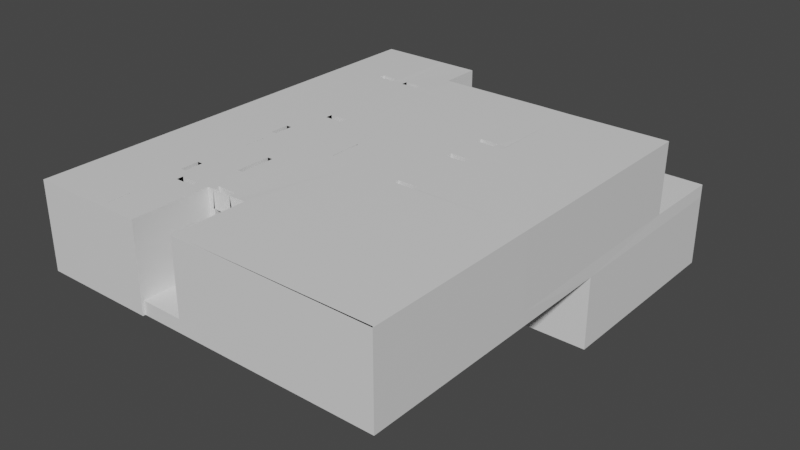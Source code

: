 # Source: tanglewood2.blend  (saved by Blender 3.4.6; exported with 4.5.12 LTS)
import bpy
from mathutils import Matrix  # noqa: F401  (used for matrix-valued properties, if any)

bpy.ops.wm.read_factory_settings(use_empty=True)
scene = bpy.context.scene
scene.name = 'Scene'

# ---- collections
col_collection = bpy.data.collections.new('Collection'); scene.collection.children.link(col_collection)

# ---- materials (node trees are filled in below, after node groups)
mat_cool = bpy.data.materials.new('cool')
mat_cool.alpha_threshold = 0.0
mat_cool.use_transparent_shadow = False
mat_cool.roughness = 0.5
mat_cool.line_color = (0.0, 0.0, 0.0, 1.0)

# ---- node groups
ng_auto_smooth = bpy.data.node_groups.new('Auto Smooth', 'GeometryNodeTree')
_s = ng_auto_smooth.interface.new_socket(name='Geometry', in_out='OUTPUT', socket_type='NodeSocketGeometry')
_s = ng_auto_smooth.interface.new_socket(name='Geometry', in_out='INPUT', socket_type='NodeSocketGeometry')
_s = ng_auto_smooth.interface.new_socket(name='Angle', in_out='INPUT', socket_type='NodeSocketFloat')
_s.subtype = 'ANGLE'
_s.min_value = 0.0
_s.max_value = 3.142
ng_auto_smooth.is_modifier = True
_N = ng_auto_smooth.nodes; _L = ng_auto_smooth.links
n0 = _N.new('NodeGroupOutput'); n0.name = 'Group Output'; n0.location = (480, -100)
n1 = _N.new('NodeGroupInput'); n1.name = 'Group Input'; n1.location = (-420, -300)
n2 = _N.new('NodeGroupInput'); n2.name = 'Group Input.001'; n2.location = (-60, -100)
n3 = _N.new('GeometryNodeSetShadeSmooth'); n3.name = 'Set Shade Smooth'; n3.location = (120, -100)
n3.domain = 'EDGE'
n4 = _N.new('GeometryNodeSetShadeSmooth'); n4.name = 'Set Shade Smooth.001'; n4.location = (300, -100)
n5 = _N.new('GeometryNodeInputMeshEdgeAngle'); n5.name = 'Edge Angle'; n5.location = (-420, -220)
n6 = _N.new('GeometryNodeInputEdgeSmooth'); n6.name = 'Is Edge Smooth'; n6.location = (-60, -160)
n7 = _N.new('GeometryNodeInputShadeSmooth'); n7.name = 'Is Face Smooth'; n7.location = (-240, -340)
n8 = _N.new('FunctionNodeBooleanMath'); n8.name = 'Boolean Math'; n8.location = (-60, -220)
n9 = _N.new('FunctionNodeCompare'); n9.name = 'Compare'; n9.location = (-240, -180)
n9.operation = 'LESS_EQUAL'
_L.new(n5.outputs[0], n9.inputs[0])
_L.new(n4.outputs[0], n0.inputs[0])
_L.new(n1.outputs[1], n9.inputs[1])
_L.new(n9.outputs[0], n8.inputs[0])
_L.new(n7.outputs[0], n8.inputs[1])
_L.new(n2.outputs[0], n3.inputs[0])
_L.new(n6.outputs[0], n3.inputs[1])
_L.new(n3.outputs[0], n4.inputs[0])
_L.new(n8.outputs[0], n3.inputs[2])
n0.is_active_output = True

# ---- material node trees
mat_cool.use_nodes = True; mat_cool.node_tree.nodes.clear()
_N = mat_cool.node_tree.nodes; _L = mat_cool.node_tree.links
n0 = _N.new('ShaderNodeOutputMaterial'); n0.name = 'Material Output'; n0.location = (300, 300)
n1 = _N.new('ShaderNodeBsdfPrincipled'); n1.name = 'Principled BSDF'; n1.location = (10, 300)
n1.distribution = 'GGX'
n1.subsurface_method = 'RANDOM_WALK_SKIN'
n1.inputs[0].default_value = (0.7929, 0.7929, 0.7929, 1.0)
n1.inputs[3].default_value = 1.45
n1.inputs[27].default_value = (0.0, 0.0, 0.0, 1.0)
n1.inputs[28].default_value = 1.0
_L.new(n1.outputs[0], n0.inputs[0])
n0.is_active_output = True

# ---- world
world_world = bpy.data.worlds.new('World'); scene.world = world_world
world_world.use_nodes = True; world_world.node_tree.nodes.clear()
_N = world_world.node_tree.nodes; _L = world_world.node_tree.links
n0 = _N.new('ShaderNodeOutputWorld'); n0.name = 'World Output'; n0.location = (300, 300)
n1 = _N.new('ShaderNodeBackground'); n1.name = 'Background'; n1.location = (10, 300)
n1.inputs[0].default_value = (0.05088, 0.05088, 0.05088, 1.0)
_L.new(n1.outputs[0], n0.inputs[0])
n0.is_active_output = True
world_world.color = (0.05088, 0.05088, 0.05088)
world_world.use_sun_shadow = False
world_world.sun_shadow_jitter_overblur = 0.0

# ---- meshes
me_cube = bpy.data.meshes.new('Cube')
me_cube.from_pydata([(5.143, -5.012, 0.3766), (5.143, -5.012, 0.01712), (-4.626, 7.058, 0.3766), (-4.626, 7.058, 0.01712), (-4.626, -5.08, 0.3766), (-4.626, -5.08, 0.01712), (-4.626, -1.034, 0.01712), (5.143, -0.1394, 0.3766), (-4.626, -1.034, 0.3766), (1.316, 2.656, 0.01712), (0.2502, -0.1394, 0.3766), (1.533, -0.1394, 0.3766), (2.042, -0.1394, 0.3766), (0.2502, 0.008131, 0.3766), (0.3975, 0.008131, 0.3766), (2.319, -0.1208, 0.3766), (2.136, 0.008131, 0.3766), (-4.626, 2.838, 0.3766), (-4.626, 2.838, 0.01712), (0.2502, 1.775, 0.3766), (0.3975, 1.775, 0.3766), (2.319, 1.971, 0.3766), (2.136, 1.775, 0.3766), (-0.5516, 1.004, 0.3766), (0.3975, 1.971, 0.3766), (2.042, 1.971, 0.3766), (5.143, 2.656, 0.01712), (-1.48, 5.94, 0.3645), (2.319, 2.945, 0.3766), (2.319, 2.656, 0.01712), (2.056, 2.952, 0.3766), (2.056, 3.132, 0.3766), (1.533, 0.008131, 0.3766), (1.537, 1.775, 0.3766), (1.316, 1.971, 0.3766), (1.316, 2.952, 0.3766), (1.319, 3.135, 0.3795), (-0.3177, -5.012, 0.3766), (-0.3177, -5.012, 0.01712), (-0.5516, -2.782, 0.3766), (-0.3177, -0.1394, 0.3766), (-0.521, 0.008131, 0.3766), (-1.488, -5.08, 0.3766), (-1.488, -5.08, 0.01712), (-1.488, -0.983, 0.3766), (-1.488, 1.775, 0.3766), (-4.626, 5.118, 0.3766), (-4.626, 5.118, 0.01712), (5.116, 5.941, 0.3766), (-1.643, 5.942, 0.01712), (2.319, 6.286, 0.01712), (1.316, 6.283, 0.01712), (-1.635, 7.058, 0.01712), (-2.079, -5.06, 0.3766), (-1.613, 7.058, 0.3766), (-1.635, -0.983, 0.3766), (-1.635, 1.971, 0.3766), (-1.635, 5.118, 0.3766), (-2.555, -0.2443, 0.3766), (-2.555, 1.775, 0.3766), (-2.555, 1.971, 0.3766), (-2.555, 2.952, 0.3766), (-2.555, 5.118, 0.3766), (-2.575, -0.1394, 0.3766), (-2.703, 0.008131, 0.3766), (-2.703, 0.716, 0.3766), (-2.703, 5.118, 0.3766), (-1.84, 1.775, 0.3766), (-1.84, 1.971, 0.3766), (-3.167, -0.1394, 0.3766), (-1.488, -5.012, 0.01712), (-0.3177, -2.782, 0.3766), (-1.488, -2.782, 0.3766), (-1.642, -1.929, 0.3766), (-2.555, -2.703, 0.3766), (-2.703, -2.782, 0.3766), (-2.555, -2.201, 0.3766), (-0.3177, -2.961, 0.3766), (-1.488, -2.961, 0.3766), (-1.635, -3.14, 0.3766), (-2.334, -3.14, 0.3766), (-4.607, 7.032, 0.3766), (-4.426, -0.1394, 0.3766), (-4.603, 0.008131, 0.3766), (-4.426, 2.952, 0.3766), (-4.605, 5.118, 0.3766), (-4.426, -2.782, 0.3766), (-4.426, -3.14, 0.3766), (-0.3177, -1.461, 0.3766), (-1.495, -1.929, 0.3766), (-2.555, -0.7948, 0.3766), (-2.703, -1.461, 0.3766), (-4.426, -1.461, 0.3766), (1.556, 2.952, 0.3766), (-2.703, 2.838, 0.3766), (-4.603, 2.838, 0.3766), (1.319, 5.933, 0.3755), (-1.635, 4.933, 0.3766), (-2.777, 4.933, 0.3766), (-2.438, 4.933, 0.3766), (-4.426, 4.933, 0.3766), (2.315, 5.944, 0.3664), (-2.438, 5.118, 0.3766), (-2.777, 4.933, 2.377), (-3.316, -0.1394, 0.3766), (-3.276, 4.933, 0.3766), (-3.276, 5.118, 0.3766), (-2.777, 5.112, 2.377), (-2.777, 5.118, 0.3766), (-2.334, 1.775, 0.3766), (-2.334, 1.971, 0.3766), (-1.84, -3.14, 0.3766), (-1.944, 4.933, 0.3766), (-1.944, 5.118, 0.3766), (-2.555, -5.06, 0.3766), (-4.426, -5.06, 0.3766), (-0.5516, -2.961, 0.3766), (-1.635, -2.961, 0.3766), (-2.555, -2.961, 0.3766), (-2.703, -2.961, 0.3766), (-2.334, -2.961, 0.3766), (-3.167, -2.961, 0.3766), (-4.426, -2.961, 0.3766), (-3.316, -2.961, 0.3766), (-2.803, -2.961, 0.3766), (-1.84, -2.961, 0.3766), (-0.3177, -2.703, 0.3766), (-2.703, -2.703, 0.3766), (-0.3177, -2.201, 0.3766), (-2.703, -2.201, 0.3766), (-0.3177, -0.983, 0.3766), (-3.167, -0.983, 0.3766), (-4.426, -0.983, 0.3766), (-3.316, -0.983, 0.3766), (-4.626, 7.058, 2.377), (-1.613, 7.058, 2.377), (5.143, -0.1208, 2.377), (0.2502, -0.1394, 2.377), (1.533, -0.1394, 2.377), (2.042, -0.1394, 2.38), (0.3975, 0.008131, 2.377), (2.319, -0.1208, 2.377), (2.136, 0.008131, 2.377), (5.143, 1.775, 2.377), (0.3975, 1.775, 2.377), (2.319, 1.971, 2.377), (5.143, 1.971, 2.377), (5.143, 2.952, 2.377), (5.143, 3.132, 2.377), (2.319, 2.952, 2.377), (-1.488, 1.775, 2.377), (5.143, 5.941, 2.377), (-1.635, 1.971, 2.377), (-2.555, 1.775, 2.377), (-2.555, 1.971, 2.377), (-2.555, 2.952, 2.377), (-2.703, 0.716, 2.377), (5.143, -5.012, 2.377), (-4.426, 2.952, 2.377), (5.143, 2.838, 2.377), (-2.703, 2.838, 2.377), (-4.603, 2.838, 2.377), (2.318, 5.908, 2.373), (1.324, 5.918, 2.376), (-1.48, 5.918, 2.379), (-1.635, 4.933, 2.377), (-4.426, 4.933, 2.377), (-4.626, 5.118, 2.377), (-1.635, 5.118, 2.377), (-4.605, 5.118, 2.377), (-3.276, 4.933, 2.377), (-3.276, 5.118, 2.377), (-2.334, 1.775, 2.377), (-2.334, 1.971, 2.377), (-1.84, 1.775, 2.377), (-1.84, 1.971, 2.377), (-1.944, 4.933, 2.377), (-1.944, 5.118, 2.377), (0.0136, -0.1394, 0.3766), (0.0136, 0.008131, 0.3766), (0.0136, -2.782, 0.3766), (0.0136, -3.14, 0.3766), (0.0136, -1.461, 0.3766), (0.0136, -2.961, 0.3766), (0.0136, -2.703, 0.3766), (0.0136, -2.201, 0.3766), (0.0136, -0.983, 0.3766), (2.042, 0.008131, 0.3766), (2.042, 1.775, 0.3766), (1.556, 3.132, 0.3766), (1.537, 1.971, 0.3766), (0.2502, 1.004, 0.3766), (-0.5171, 1.004, 0.3766), (-1.488, 1.004, 0.3766), (-2.555, 1.004, 0.3766), (0.0136, 1.004, 0.3766), (0.2502, 0.716, 0.3766), (-0.5516, 0.08266, 0.3766), (-2.555, 0.716, 0.3766), (0.2502, 0.189, 0.3766), (-2.555, 0.189, 0.3766), (-2.703, 0.189, 0.3766), (0.3975, 1.971, 2.377), (1.537, 1.775, 2.377), (1.537, 1.971, 2.377), (-0.521, 0.008131, 2.377), (-0.3177, -2.961, 2.377), (-0.3177, -5.012, 2.377), (0.0136, 0.008131, 2.377), (-0.5516, 1.004, 2.377), (-0.5171, 1.004, 2.377), (0.0136, 1.004, 2.377), (-1.635, -4.063, 0.3766), (-2.555, -4.063, 0.3766), (-1.488, -5.08, 2.377), (-1.635, -2.961, 2.377), (-1.635, -3.14, 2.377), (-1.84, -3.14, 2.377), (-2.079, -5.06, 2.377), (-1.84, -2.961, 2.377), (-1.495, -1.929, 2.377), (-1.642, -1.929, 2.377), (-1.488, -4.063, 2.377), (-1.635, -4.063, 2.377), (-2.555, -4.063, 2.377), (-2.555, -4.297, 0.3766), (-2.555, -4.856, 0.3766), (-4.626, -5.08, 2.377), (-2.555, -2.703, 2.377), (-2.703, -2.782, 2.377), (-2.334, -3.14, 2.377), (-4.426, -2.782, 2.377), (-4.426, -3.14, 2.377), (-2.555, -1.461, 2.377), (-2.703, -1.461, 2.377), (-4.426, -1.461, 2.377), (-2.555, -5.06, 2.377), (-4.426, -5.06, 2.377), (-2.555, -2.961, 2.377), (-2.334, -2.961, 2.377), (-2.703, -2.703, 2.377), (-2.555, -2.201, 2.377), (-2.703, -2.201, 2.377), (-3.167, -0.983, 2.377), (-2.555, -4.297, 2.377), (-2.555, -4.856, 2.377), (-4.426, -0.7948, 0.3766), (-3.316, -0.7948, 0.3766), (-4.426, -0.2443, 0.3766), (-3.316, -0.2443, 0.3766), (-1.488, -2.961, 0.4156), (-0.5516, -2.961, 0.4156), (-0.5516, -2.782, 0.4156), (-1.488, -2.782, 0.4156), (-4.626, -0.983, 2.377), (-1.488, -0.983, 2.377), (-1.635, -0.983, 2.377), (-2.555, -0.2443, 2.377), (-2.575, -0.1394, 2.377), (-2.703, 0.008131, 2.377), (-3.167, -0.1394, 2.377), (-4.603, 0.008131, 2.377), (-1.488, 1.004, 2.377), (-2.555, 1.004, 2.377), (-2.555, 0.716, 2.377), (-2.555, 0.189, 2.377), (-2.703, 0.189, 2.377), (-2.555, -0.7948, 2.377), (2.136, 1.775, 2.377), (2.042, 1.971, 2.377), (2.042, 1.775, 2.377), (1.533, 0.008131, 2.377), (2.056, 3.132, 2.377), (2.056, 2.952, 2.377), (1.316, 2.952, 2.377), (1.556, 2.952, 2.377), (1.316, 3.132, 2.377), (1.556, 3.132, 2.377), (-4.626, 2.838, 2.377), (1.316, 8.276, 0.3766), (5.143, 8.276, 0.3766), (5.143, 8.276, 0.01712), (1.316, 8.276, 0.01712), (5.143, 2.656, -1.983), (2.319, 2.656, -1.983), (1.316, 8.276, -1.983), (5.143, 8.276, -1.983), (2.321, 3.282, 0.3771), (1.319, 3.282, 0.3771), (2.319, 3.282, 0.2271), (1.316, 3.282, 0.2271), (2.319, 3.482, 0.2271), (1.316, 3.482, 0.2271), (2.319, 3.482, 0.07712), (1.316, 3.482, 0.07712), (2.319, 3.682, 0.07712), (1.316, 3.682, 0.07712), (2.319, 3.682, -0.07288), (1.316, 3.682, -0.07288), (2.319, 3.882, -0.07288), (1.316, 3.882, -0.07288), (2.319, 3.882, -0.2229), (1.316, 3.882, -0.2229), (2.319, 4.082, -0.2229), (1.316, 4.082, -0.2229), (2.319, 4.082, -0.3729), (1.316, 4.082, -0.3729), (2.319, 4.282, -0.3729), (1.316, 4.282, -0.3729), (2.319, 4.282, -0.5229), (1.316, 4.282, -0.5229), (2.319, 4.482, -0.5229), (1.316, 4.482, -0.5229), (2.319, 4.482, -0.6729), (1.316, 4.482, -0.6729), (2.319, 4.682, -0.6729), (1.316, 4.682, -0.6729), (2.319, 4.682, -0.8229), (1.316, 4.682, -0.8229), (2.319, 4.882, -0.8229), (1.316, 4.882, -0.8229), (2.319, 4.882, -0.9729), (1.316, 4.882, -0.9729), (2.319, 5.082, -0.9729), (1.316, 5.082, -0.9729), (2.319, 5.082, -1.123), (1.316, 5.082, -1.123), (2.319, 5.282, -1.123), (1.316, 5.282, -1.123), (2.319, 5.282, -1.273), (1.316, 5.282, -1.273), (2.319, 5.482, -1.273), (1.316, 5.482, -1.273), (2.319, 5.482, -1.423), (1.316, 5.482, -1.423), (2.319, 5.682, -1.423), (1.316, 5.682, -1.423), (2.319, 5.682, -1.573), (1.316, 5.682, -1.573), (2.319, 5.882, -1.573), (1.316, 5.882, -1.573), (2.319, 5.885, -1.724), (1.316, 3.283, -1.958), (1.316, 5.882, -1.721), (2.319, 6.085, -1.724), (1.316, 6.082, -1.721), (2.319, 6.085, -1.874), (1.316, 6.082, -1.871), (2.319, 6.285, -1.874), (1.316, 6.282, -1.871), (2.319, 6.285, -1.983), (1.316, 6.282, -1.972), (1.327, 3.943, 2.376), (1.336, 3.132, 2.377), (1.324, 5.94, 2.376), (-1.635, 0.9838, 0.3766), (-2.555, 0.9838, 0.3766), (-1.635, 0.9838, 2.377), (-2.555, 0.9838, 2.377), (-2.079, -4.082, 0.3766), (-2.535, -4.082, 0.3766), (-2.079, -4.082, 2.377), (-2.535, -5.06, 0.3766), (-2.535, -4.856, 0.3766), (-1.488, -5.009, 0.3766), (-2.535, -4.297, 0.3766), (-2.535, -4.856, 2.377), (-2.535, -5.06, 2.377), (-2.535, -4.297, 2.377), (0.2502, -4.971, 0.3766), (0.2502, -4.971, 2.377), (5.116, 5.92, 2.377), (-2.575, -0.7948, 0.3766), (-2.575, -0.983, 0.3766), (-2.575, -0.2443, 0.3766), (-2.575, -0.7948, 2.377), (-2.575, -0.983, 2.377), (-2.575, -0.2443, 2.377), (-1.635, 7.032, 0.3766), (-2.703, 7.032, 0.3766), (-2.555, 7.032, 0.3766), (-2.703, 7.032, 2.377), (-2.555, 7.032, 2.377), (-1.635, 7.032, 2.377), (-4.607, 7.032, 2.377), (-2.703, 5.112, 2.377), (-1.613, 5.941, 0.3766), (-1.613, 5.941, 2.377), (2.5, 2.656, 0.01712), (2.5, 6.285, 0.01712), (2.5, 2.656, -1.983), (2.5, 6.285, -1.983), (2.309, 3.932, 2.373), (2.302, 3.133, 2.371), (2.333, 5.929, 2.373), (1.316, 5.929, 0.01712), (-2.555, 5.118, 2.37), (-2.438, 4.933, 2.37), (-2.438, 5.118, 2.37), (2.042, 0.008131, 2.38), (-0.5516, 0.9404, 0.3766), (-0.5171, 0.9404, 0.3766), (-0.5516, 0.9404, 2.377), (-0.5171, 0.9404, 2.377), (-0.521, 0.08266, 0.3766), (-0.5516, 0.08266, 2.377), (-0.521, 0.08266, 2.377), (5.12, -4.995, 0.3766), (5.12, -0.1394, 0.3766), (5.12, -0.1208, 2.377), (5.12, -4.977, 2.377), (-2.535, -4.082, 2.377), (-0.5516, -2.961, 2.372), (-0.5516, -2.782, 2.372), (-0.7972, -2.961, 0.4156), (-0.7972, -2.782, 0.4156), (-0.7972, -2.961, 2.372), (-0.7972, -2.782, 2.372), (-1.488, -2.961, 2.376), (-1.488, -2.782, 2.376), (-1.317, -2.782, 0.4156), (-1.317, -2.961, 0.4156), (-1.317, -2.782, 2.376), (-1.317, -2.961, 2.376), (-2.777, 4.933, 1.877), (-2.777, 5.112, 1.877), (-3.418, 5.118, 1.877), (-3.418, 4.933, 1.877), (-2.334, 1.971, 1.877), (-2.334, 1.775, 1.877), (-1.839, 5.118, 1.877), (-1.839, 4.933, 1.877), (-1.839, 1.971, 1.877), (-1.839, 1.775, 1.877), (-1.839, -2.961, 1.877), (-1.839, -3.14, 1.877), (-2.703, 0.716, 1.877), (-2.555, 0.716, 1.877), (-2.703, -2.201, 1.877), (-2.555, -2.201, 1.877), (-2.703, 0.189, 1.877), (-2.555, 0.189, 1.877), (2.137, 3.132, 1.877), (2.137, 2.952, 1.877), (1.538, 3.132, 1.877), (1.538, 2.952, 1.877), (1.538, 1.775, 1.877), (1.538, 1.971, 1.877), (-1.494, -1.929, 1.877), (-1.641, -1.929, 1.877), (-2.334, -2.961, 1.877), (-2.334, -3.14, 1.877), (-2.703, -2.703, 1.877), (-2.555, -2.703, 1.877), (-1.487, -0.983, 1.877), (-1.634, -0.983, 1.877), (2.042, 1.971, 1.877), (2.042, 1.775, 1.877), (-2.534, -4.297, 1.877), (-2.555, -4.297, 1.877), (-2.534, -4.856, 1.877), (-2.555, -4.856, 1.877), (-2.574, -0.2443, 1.877), (-2.555, -0.2443, 1.877), (-2.574, -0.7948, 1.877), (-2.555, -0.7948, 1.877), (-2.438, 5.118, 1.87), (-2.438, 4.933, 1.87), (2.042, 0.008131, 1.88), (2.042, -0.1394, 1.88), (-0.5509, 0.9404, 1.877), (-0.5165, 0.9404, 1.877), (-0.5509, 0.08266, 1.877), (-0.5203, 0.08266, 1.877), (1.39, -0.1394, 1.877), (1.39, 0.008131, 1.877), (-2.334, 1.775, 0.3979), (-1.84, 1.775, 0.3979), (-2.334, 1.971, 0.3979), (-1.84, 1.971, 0.3979), (2.136, 2.952, 0.3979), (1.537, 2.952, 0.3979), (-2.438, 5.118, 0.3979), (-2.438, 4.933, 0.3979), (-3.419, 5.118, 0.3979), (-3.419, 4.933, 0.3979), (-1.84, 4.933, 0.3979), (-1.84, 5.118, 0.3979), (-1.84, -2.961, 0.3979), (-1.84, -3.14, 0.3979), (-2.334, -2.961, 0.3979), (-2.703, -2.201, 0.3979), (-2.703, -2.703, 0.3979), (1.516, -0.1394, 0.3979), (2.042, -0.1394, 0.3979), (-2.555, 0.716, 0.3979), (-2.555, 0.189, 0.3979), (-2.703, 0.189, 0.3979), (1.537, 1.971, 0.3979), (1.537, 1.775, 0.3979), (-2.555, -4.297, 0.3979), (-2.555, -4.856, 0.3979), (1.537, 3.132, 0.3979), (-2.555, -2.201, 0.3979), (-2.334, -3.14, 0.3979), (-2.575, -0.7948, 0.3979), (-2.555, -0.7948, 0.3979), (-2.575, -0.2443, 0.3979), (2.136, 3.132, 0.3979), (2.042, 1.971, 0.3979), (2.042, 1.775, 0.3979), (-2.535, -4.297, 0.3979), (-2.535, -4.856, 0.3979), (-2.703, 5.118, 0.3979), (-2.777, 4.933, 0.3979), (2.042, 0.008131, 0.3979), (1.516, 0.008131, 0.3979), (-2.555, -2.703, 0.3979), (-2.703, 0.716, 0.3979), (-2.555, -0.2443, 0.3979), (-0.7141, -2.782, 1.872), (-0.7141, -2.961, 1.872), (-1.353, -2.782, 1.876), (-1.353, -2.961, 1.876), (2.319, 3.135, 0.3766)], [(51, 395), (28, 524)], [(47, 46, 2, 3), (15, 12, 16), (7, 15, 12), (32, 14, 11), (14, 13, 10, 11), (83, 82, 8), (20, 19, 191, 196, 199, 13, 14), (33, 20, 14, 32), (28, 21, 15, 7), (21, 15, 16, 22), (21, 22, 25), (34, 24, 20, 33), (24, 23, 19, 20), (6, 8, 17, 18), (95, 17, 83), (29, 26, 1), (26, 7, 1), (27, 23, 24), (35, 27, 24, 34), (28, 93, 25, 21), (36, 27, 35), (100, 84, 17, 46), (26, 48, 7), (96, 27, 36), (48, 101, 28, 7), (189, 36, 35, 93), (93, 35, 34, 190), (190, 34, 33), (41, 197, 39), (41, 39, 40), (37, 364, 70, 38), (1, 0, 37, 38), (179, 41, 40, 178), (27, 45, 23), (197, 44, 39), (364, 42, 43, 70), (81, 2, 46, 85), (27, 56, 97), (27, 45, 56), (99, 98, 61), (61, 60, 110), (110, 109, 59, 60), (198, 200, 58, 55), (53, 114, 42), (107, 108, 98, 103), (61, 60, 65, 94), (60, 59, 65), (200, 58, 64, 201), (58, 63, 64), (112, 99, 61), (64, 63, 69), (74, 75, 127), (89, 72, 73), (39, 89, 72), (184, 126, 71, 180), (126, 39, 71), (124, 80, 121), (372, 90, 506, 505), (118, 80, 119), (120, 80, 118), (78, 79, 117), (116, 78, 77), (183, 77, 181), (122, 87, 4), (123, 80, 87, 122), (3, 49, 47), (47, 49, 6, 18), (3, 2, 54, 52), (379, 81, 85, 106, 108, 66), (105, 100, 84, 61), (94, 95, 83, 65), (65, 83, 64), (64, 104, 82, 83), (43, 42, 4, 5), (114, 115, 4, 42), (133, 91, 92, 132), (132, 92, 4, 8), (9, 1, 70), (130, 39, 88), (186, 130, 88, 182), (39, 44, 89), (44, 55, 73, 89), (55, 90, 76), (61, 94, 95, 84), (28, 30, 93), (84, 95, 17), (106, 105, 100, 85), (226, 363, 512, 501), (102, 62, 396, 398), (27, 97, 57), (18, 17, 46, 47), (395, 49, 27, 96), (85, 100, 46), (62, 102, 113), (66, 85, 106), (127, 74, 517, 492), (131, 91, 133), (64, 69, 104), (98, 105, 61), (381, 379, 66, 385), (121, 80, 123), (3, 52, 49), (49, 9, 6), (5, 70, 43), (119, 80, 124), (201, 65, 64), (103, 385, 107), (58, 374, 507, 519), (61, 110, 68), (57, 62, 113), (57, 97, 112, 113), (55, 76, 73), (117, 79, 111, 125), (62, 57, 378, 380), (97, 112, 61, 56), (56, 61, 68), (56, 45, 67, 68), (226, 115, 114), (78, 364, 37, 77), (181, 77, 37, 0), (73, 76, 125, 117), (75, 119, 124), (75, 121, 123), (75, 123, 122, 86), (86, 122, 4), (71, 39, 116, 77), (180, 71, 77, 183), (72, 78, 250, 253), (72, 78, 117, 73), (76, 74, 118, 120), (74, 118, 119, 75), (76, 120, 125), (75, 124, 121), (129, 91, 75, 127), (91, 86, 75), (128, 39, 126), (185, 128, 126, 184), (113, 102, 482, 487), (182, 88, 128, 185), (88, 39, 128), (131, 133, 247), (178, 40, 130, 186), (40, 39, 130), (7, 12, 10, 0), (1, 7, 0), (246, 132, 8), (247, 133, 132, 246), (409, 410, 370), (5, 4, 8, 6), (54, 378, 380), (135, 381, 382), (135, 382, 383), (54, 135, 383, 378), (162, 394, 392), (14, 20, 144, 140), (84, 100, 166, 158), (113, 177, 168, 57), (97, 56, 152, 165), (21, 145, 141, 15), (22, 16, 142, 268), (163, 352, 354), (21, 25, 269, 145), (84, 158, 155, 61), (27, 387, 164), (112, 176, 177, 113), (48, 371, 162, 101), (387, 27, 386), (32, 14, 140, 271), (112, 97, 165, 176), (33, 203, 144, 20), (148, 151, 371, 136), (94, 65, 156, 160), (85, 46, 167, 169), (27, 164, 150), (67, 174, 175, 68), (109, 110, 173, 172), (35, 274, 276, 36), (12, 15, 141, 139), (27, 150, 45), (94, 160, 161, 95), (105, 170, 166, 100), (134, 167, 169), (67, 45, 150, 174), (106, 85, 169, 171), (68, 175, 152, 56), (59, 109, 172, 153), (10, 11, 138, 137), (60, 154, 173, 110), (61, 155, 154, 60), (149, 162, 392, 393), (105, 106, 171, 170), (168, 387, 135), (147, 148, 136), (36, 276, 353), (137, 370, 369, 10), (10, 178, 186), (10, 182, 185), (10, 185, 184), (10, 180, 183), (70, 1, 38), (10, 181, 0), (10, 186, 182), (10, 183, 181), (10, 184, 180), (199, 179, 13), (13, 179, 178, 10), (12, 11, 10), (190, 33, 499, 498), (272, 393, 524, 31), (9, 29, 1), (99, 112, 486, 483), (188, 33, 32, 187), (12, 187, 515, 494), (93, 190, 25), (25, 190, 498, 509), (110, 109, 476, 478), (25, 22, 188), (22, 188, 187, 16), (16, 187, 399, 142), (19, 23, 195, 191), (45, 67, 193), (67, 109, 193), (370, 138, 139, 409), (137, 138, 370), (59, 194, 65), (109, 59, 194, 193), (23, 45, 193), (23, 192, 195), (83, 17, 8), (191, 195, 179, 196), (138, 271, 475, 474), (268, 142, 399, 271), (195, 192, 41, 179), (196, 179, 199), (270, 268, 271, 203), (203, 271, 140, 144), (76, 129, 491, 503), (34, 24, 202, 204), (179, 41, 205, 208), (33, 190, 204, 203), (77, 206, 412, 116), (195, 179, 208, 211), (192, 195, 211, 210), (0, 157, 207, 37), (23, 192, 401, 400), (41, 39, 197, 404), (39, 116, 412), (77, 37, 207, 206), (34, 204, 190), (5, 6, 9), (91, 92, 86), (92, 86, 4), (9, 70, 5), (87, 115, 4), (78, 212, 79), (80, 213, 212), (111, 80, 212), (80, 87, 115, 213), (79, 111, 212), (79, 212, 223, 216), (117, 125, 219, 215), (213, 212, 359), (89, 73, 221, 220), (72, 89, 220, 418), (42, 78, 222, 214), (73, 215, 221), (72, 418, 78), (111, 217, 219, 125), (117, 215, 73), (78, 418, 222), (111, 79, 216, 217), (213, 115, 225), (225, 115, 226), (192, 23, 197, 41), (23, 193, 44, 197), (193, 44, 55), (193, 194, 198), (194, 198, 65), (193, 198, 55), (265, 266, 440, 441), (145, 269, 273, 149), (86, 231, 229, 75), (91, 129, 242, 234), (214, 218, 236), (87, 80, 230, 232), (80, 120, 239, 230), (115, 87, 232, 237), (376, 373, 131, 243), (76, 241, 242, 129), (360, 365, 359), (120, 118, 238, 239), (74, 127, 240, 228), (225, 213, 365), (127, 75, 229, 240), (92, 235, 231, 86), (76, 90, 233, 241), (74, 228, 238, 118), (42, 214, 227, 4), (92, 91, 234, 235), (273, 269, 204, 275), (249, 247, 246, 248), (248, 246, 8), (55, 58, 90), (98, 66, 513, 514), (156, 264, 437, 436), (131, 247, 249), (69, 131, 249, 104), (274, 275, 204, 202), (63, 69, 131), (82, 248, 8), (104, 249, 248, 82), (163, 276, 164), (194, 263, 264, 198), (83, 8, 254, 261), (201, 64, 259, 266), (95, 161, 278, 17), (90, 373, 372), (83, 261, 259, 64), (257, 258, 377), (65, 198, 264, 156), (131, 69, 260, 243), (200, 201, 266, 265), (262, 263, 358, 357), (69, 63, 258, 260), (44, 255, 256, 55), (200, 265, 257, 58), (194, 193, 355, 356), (193, 262, 255, 44), (63, 58, 257, 258), (202, 24, 23, 209), (188, 22, 268, 270), (188, 270, 269, 25), (11, 32, 271, 138), (149, 272, 273), (35, 93, 275, 274), (31, 30, 273, 272), (272, 149, 393), (93, 189, 277, 275), (36, 276, 277, 189), (30, 28, 149, 273), (46, 17, 278, 167), (8, 4, 227, 254), (275, 277, 276, 274), (204, 202, 144, 203), (210, 144, 202, 209), (211, 144, 210), (208, 144, 211), (144, 208, 140), (138, 271, 140), (138, 140, 208, 137), (412, 137, 208), (137, 412, 206), (206, 207, 137), (214, 223, 218), (222, 223, 214), (222, 418, 216, 223), (216, 215, 219, 217), (418, 215, 216), (418, 220, 221, 215), (230, 239, 238), (231, 232, 238), (229, 238, 228, 240), (231, 238, 229), (230, 238, 232), (235, 227, 232, 231), (232, 227, 237), (257, 265, 258), (266, 259, 258, 265), (258, 259, 260), (259, 261, 260), (260, 261, 254, 243), (254, 235, 234, 243), (254, 227, 235), (234, 233, 376, 243), (241, 233, 234, 242), (153, 263, 194, 59), (264, 263, 156), (156, 263, 153), (172, 173, 154, 153), (156, 153, 154), (154, 155, 160, 156), (155, 158, 161, 160), (278, 161, 158), (166, 167, 278, 158), (167, 166, 169), (170, 171, 169, 166), (165, 168, 177, 176), (164, 168, 165), (150, 164, 165, 152), (150, 152, 175, 174), (268, 269, 270), (145, 269, 268), (141, 145, 268, 142), (141, 142, 139), (142, 16, 12, 139), (262, 256, 255), (282, 279, 280, 281), (26, 50, 282, 281), (51, 96, 279, 282), (101, 48, 280, 279), (96, 101, 279), (50, 51, 282), (48, 26, 281, 280), (276, 274, 150, 164), (150, 274, 202), (78, 116, 251, 250), (39, 72, 253, 252), (29, 26, 283, 284), (282, 51, 285), (281, 282, 285, 286), (281, 286, 283, 26), (31, 287, 288, 189), (31, 524, 287), (189, 288, 36), (287, 289, 290, 288), (288, 290, 36), (28, 289, 287), (289, 291, 292, 290), (292, 291, 293, 294), (252, 253, 250, 251), (293, 295, 296, 294), (295, 297, 298, 296), (297, 299, 300, 298), (299, 301, 302, 300), (301, 303, 304, 302), (303, 305, 306, 304), (305, 307, 308, 306), (307, 309, 310, 308), (309, 311, 312, 310), (311, 313, 314, 312), (313, 315, 316, 314), (315, 317, 318, 316), (317, 319, 320, 318), (319, 321, 322, 320), (321, 323, 324, 322), (323, 325, 326, 324), (325, 327, 328, 326), (327, 329, 330, 328), (329, 331, 332, 330), (331, 333, 334, 332), (333, 335, 336, 334), (335, 337, 338, 336), (337, 339, 340, 338), (285, 51, 9, 342), (116, 39, 252, 251), (26, 29, 50), (50, 29, 28, 101), (101, 96, 51, 50), (51, 96, 36, 9), (340, 339, 341, 343), (341, 344, 345, 343), (344, 346, 347, 345), (346, 348, 349, 347), (285, 351, 350), (348, 350, 351, 349), (286, 285, 350, 284, 283), (96, 354, 352), (36, 96, 352, 353), (276, 353, 352, 163), (356, 355, 357, 358), (263, 194, 356, 358), (361, 224, 411), (361, 411, 360, 359), (223, 224, 361), (212, 223, 361, 359), (368, 365, 360, 411), (53, 362, 367, 218), (53, 359, 365, 363), (114, 115, 237, 236), (227, 236, 237), (227, 214, 236), (362, 363, 366, 367), (368, 411, 224), (244, 225, 365, 368), (245, 236, 367, 366), (226, 245, 366, 363), (224, 244, 368), (114, 226, 363, 362), (410, 370, 157), (0, 157, 370, 369), (48, 371, 151), (48, 7, 136, 371), (159, 147, 136), (143, 146, 136), (146, 159, 136), (15, 141, 136, 7), (139, 12, 7, 136), (136, 7, 408, 409), (137, 207, 370), (245, 226, 114, 236), (225, 244, 224, 213), (223, 212, 213, 224), (374, 377, 258, 63), (373, 376, 375, 372), (58, 257, 377, 374), (267, 90, 372, 375), (58, 374, 63), (233, 267, 375, 376), (90, 233, 376, 373), (90, 267, 233), (193, 194, 263, 262), (384, 169, 85, 81), (46, 2, 85), (379, 380, 382, 381), (378, 383, 382, 380), (379, 381, 384, 81), (81, 384, 134, 2), (54, 380, 379), (134, 169, 384), (81, 54, 379), (135, 134, 384, 381), (54, 135, 387, 386), (57, 168, 387, 386), (54, 386, 57), (46, 167, 134, 2), (135, 54, 2, 134), (168, 383, 378, 57), (95, 161, 261, 83), (278, 254, 261, 161), (278, 17, 8, 254), (101, 394, 162), (390, 391, 389, 388), (350, 50, 389, 391), (209, 150, 202), (50, 29, 388, 389), (284, 29, 50, 350), (101, 28, 393, 392), (101, 392, 394), (28, 149, 393), (394, 149, 28, 101), (96, 36, 276, 354), (151, 136, 7, 48), (96, 27, 387, 354), (387, 164, 163, 354), (49, 395, 9), (164, 27, 96, 163), (394, 101, 96, 354), (385, 103, 396), (383, 168, 135), (396, 62, 380, 382), (66, 98, 108), (385, 396, 382, 381), (398, 396, 103, 397), (385, 66, 108, 107), (98, 99, 397, 103), (99, 102, 398, 397), (394, 151, 48, 101), (101, 392, 352, 96), (142, 399, 139), (187, 12, 139, 399), (400, 401, 403, 402), (192, 210, 403, 401), (209, 23, 400, 402), (210, 209, 402, 403), (197, 405, 406, 404), (205, 41, 404, 406), (412, 205, 406, 405), (39, 412, 405, 197), (394, 354, 352, 392), (136, 141, 139), (136, 141, 145), (136, 145, 149), (136, 149, 162, 394, 151, 371), (205, 412, 208), (256, 357, 355, 55), (256, 262, 357), (392, 393, 272), (392, 272, 352), (277, 353, 352), (352, 272, 277), (407, 410, 409, 408), (0, 157, 410, 407), (7, 0, 407, 408), (157, 136, 409, 410), (136, 157, 0, 7), (410, 407, 369, 370), (374, 63, 131), (373, 372, 374, 131), (164, 387, 168), (27, 49, 386), (54, 386, 49, 52), (218, 361, 359, 53), (361, 218, 223), (90, 58, 519, 506), (362, 53, 363), (370, 207, 157, 410), (417, 416, 521, 520), (405, 220, 255), (402, 405, 255, 262), (406, 211, 208, 205), (210, 211, 406, 403), (267, 375, 464, 465), (402, 262, 150, 209), (263, 174, 150, 262), (153, 172, 174, 263), (377, 257, 463, 462), (155, 175, 173, 154), (155, 176, 165, 152, 175), (264, 265, 441, 437), (166, 170, 103, 155), (155, 158, 166), (266, 156, 436, 440), (384, 381, 171, 169), (381, 385, 107, 171), (155, 103, 397, 176), (382, 383, 398, 396), (177, 398, 383, 168), (261, 161, 160), (266, 259, 261, 160, 156), (230, 239, 450, 451), (264, 358, 357, 256), (265, 264, 256), (256, 257, 265), (258, 377, 243, 260), (375, 376, 243, 377), (204, 269, 456, 447), (267, 257, 256, 233), (366, 245, 461, 460), (233, 256, 221, 241), (221, 215, 219, 241), (241, 239, 238, 228), (241, 219, 239), (402, 403, 471, 470), (240, 229, 231, 242), (234, 242, 231, 235), (398, 177, 430, 466), (217, 216, 223, 230), (232, 230, 223, 224), (224, 244, 237, 232), (245, 236, 237, 244), (368, 366, 460, 458), (366, 368, 411, 361), (361, 218, 367, 366), (252, 415, 417, 413), (414, 416, 417, 415), (413, 417, 416, 412), (251, 252, 415, 414), (412, 416, 414, 251), (418, 250, 421, 423), (421, 420, 422, 423), (250, 253, 420, 421), (253, 419, 422, 420), (419, 418, 423, 422), (475, 468, 469, 474), (446, 447, 456, 457), (444, 442, 443, 445), (472, 470, 471, 473), (432, 433, 429, 428), (466, 430, 431, 467), (427, 426, 425, 424), (436, 437, 441, 440), (462, 463, 465, 464), (448, 449, 455, 454), (438, 439, 453, 452), (434, 435, 451, 450), (460, 461, 459, 458), (273, 275, 445, 443), (406, 405, 472, 473), (255, 220, 448, 454), (375, 377, 462, 464), (203, 204, 447, 446), (257, 267, 465, 463), (405, 402, 470, 472), (256, 255, 454, 455), (277, 272, 442, 444), (397, 398, 466, 467), (272, 273, 443, 442), (221, 256, 455, 449), (403, 406, 473, 471), (219, 217, 435, 434), (271, 399, 468, 475), (170, 171, 426, 427), (275, 277, 444, 445), (241, 228, 453, 439), (174, 172, 429, 433), (139, 138, 474, 469), (173, 175, 432, 428), (242, 241, 439, 438), (239, 219, 434, 450), (399, 139, 469, 468), (172, 173, 428, 429), (240, 242, 438, 452), (177, 176, 431, 430), (107, 103, 424, 425), (175, 174, 433, 432), (217, 230, 451, 435), (176, 397, 467, 431), (228, 240, 452, 453), (103, 170, 427, 424), (270, 203, 446, 457), (171, 107, 425, 426), (220, 221, 449, 448), (245, 244, 459, 461), (269, 270, 457, 456), (244, 368, 458, 459), (488, 490, 504, 489), (487, 482, 483, 486), (513, 484, 485, 514), (479, 478, 476, 477), (503, 491, 492, 517), (515, 493, 494), (515, 516, 493), (509, 498, 499, 510), (508, 502, 481), (508, 481, 480), (495, 518, 497, 496), (519, 507, 505, 506), (511, 500, 501, 512), (120, 80, 504, 490), (112, 113, 487, 486), (105, 98, 514, 485), (111, 125, 488, 489), (188, 25, 509, 510), (363, 365, 511, 512), (125, 120, 490, 488), (198, 65, 518, 495), (30, 31, 508, 480), (106, 105, 485, 484), (109, 67, 477, 476), (31, 189, 502, 508), (93, 30, 480, 481), (65, 201, 497, 518), (187, 32, 516, 515), (200, 198, 495, 496), (68, 110, 478, 479), (74, 76, 503, 517), (32, 11, 493, 516), (129, 127, 492, 491), (67, 68, 479, 477), (374, 372, 505, 507), (33, 188, 510, 499), (225, 226, 501, 500), (201, 200, 496, 497), (11, 12, 494, 493), (80, 111, 489, 504), (189, 93, 481, 502), (66, 106, 484, 513), (102, 99, 483, 482), (365, 225, 500, 511), (520, 521, 523, 522), (423, 422, 522, 523), (422, 417, 520, 522), (416, 423, 523, 521), (220, 417, 422, 419), (220, 405, 413, 417)])
_uv = me_cube.uv_layers.new(name='UVMap')
_uv.uv.foreach_set('vector', [0.1648, 0.7713, 0.1647, 0.7713, 0.1646, 0.771, 0.1647, 0.771, 0.7334, 0.5669, 0.7303, 0.5632, 0.7334, 0.5632, 0.04416, 0.7325, 0.08397, 0.7718, 0.08192, 0.7738, 0.05437, 0.9723, 0.1469, 0.8355, 0.07685, 0.9872, 0.1469, 0.8355, 0.1562, 0.83, 0.1653, 0.835, 0.1626, 0.8474, 0.7351, 0.5136, 0.7351, 0.5106, 0.7392, 0.5136, 0.1307, 0.7786, 0.1351, 0.7798, 0.1403, 0.7994, 0.1431, 0.8077, 0.1506, 0.824, 0.1562, 0.83, 0.1469, 0.8355, 0.1214, 0.7621, 0.1318, 0.7745, 0.108, 0.7945, 0.0976, 0.7821, 0.0, 0.0, 0.0, 0.0, 0.0, 0.0, 0.0, 0.0, 0.7694, 0.5669, 0.7334, 0.5669, 0.7334, 0.5632, 0.7694, 0.5632, 0.7694, 0.5669, 0.7694, 0.5632, 0.7734, 0.5632, 0.1081, 0.7574, 0.134, 0.7731, 0.1307, 0.7786, 0.1048, 0.763, 0.134, 0.7731, 0.137, 0.7752, 0.1351, 0.7798, 0.1307, 0.7786, 0.1677, 0.7784, 0.167, 0.7787, 0.1664, 0.7776, 0.167, 0.7772, 0.1656, 0.7792, 0.1658, 0.7799, 0.1656, 0.78, 0.1811, 0.7695, 0.188, 0.77, 0.1811, 0.7713, 0.1881, 0.7696, 0.1888, 0.7717, 0.1879, 0.7716, 0.1458, 0.7662, 0.137, 0.7752, 0.134, 0.7731, 0.1396, 0.7524, 0.1451, 0.765, 0.134, 0.7731, 0.1255, 0.7601, 0.1233, 0.7315, 0.1257, 0.7334, 0.1138, 0.747, 0.1112, 0.7441, 0.1454, 0.7539, 0.1459, 0.764, 0.1426, 0.7529, 0.7585, 0.2416, 0.7449, 0.2758, 0.7411, 0.2742, 0.7547, 0.2401, 0.1884, 0.767, 0.1888, 0.767, 0.1887, 0.7691, 0.1601, 0.7531, 0.1473, 0.7627, 0.1454, 0.7539, 0.1134, 0.6638, 0.1523, 0.7041, 0.1266, 0.7289, 0.08769, 0.6886, 0.5131, 0.2557, 0.513, 0.2513, 0.5168, 0.2512, 0.5168, 0.2557, 0.1384, 0.7464, 0.1396, 0.7524, 0.1255, 0.7601, 0.1223, 0.7569, 0.1019, 0.7537, 0.1081, 0.7574, 0.09856, 0.7592, 0.1579, 0.7923, 0.1585, 0.7909, 0.1597, 0.7912, 0.1727, 0.7976, 0.1799, 0.7989, 0.1756, 0.8094, 0.1743, 0.7863, 0.0, 0.0, 0.1733, 0.7847, 0.1747, 0.7855, 0.1758, 0.7861, 0.1755, 0.7869, 0.1748, 0.7866, 0.1751, 0.7858, 0.163, 0.8217, 0.1727, 0.7976, 0.1756, 0.8094, 0.1696, 0.8243, 0.1563, 0.7736, 0.1557, 0.7783, 0.149, 0.7783, 0.1585, 0.7909, 0.1617, 0.7869, 0.1597, 0.7912, 0.0, 0.0, 0.1714, 0.7835, 0.1716, 0.7834, 0.1733, 0.7847, 0.1647, 0.7709, 0.1647, 0.7709, 0.1647, 0.7713, 0.1646, 0.7713, 0.7653, 0.0577, 0.7622, 0.05771, 0.7622, 0.02094, 0.7653, 0.06371, 0.7653, 0.08141, 0.7623, 0.06372, 0.1631, 0.7702, 0.1631, 0.7704, 0.1599, 0.7739, 0.16, 0.7749, 0.1601, 0.7775, 0.1594, 0.7776, 0.7757, 0.3136, 0.7743, 0.3173, 0.7701, 0.3157, 0.7715, 0.3119, 0.1631, 0.7843, 0.1636, 0.7839, 0.1639, 0.7843, 0.1635, 0.7847, 0.1703, 0.7844, 0.1702, 0.7844, 0.1703, 0.7844, 0.0, 0.0, 0.1634, 0.7707, 0.1632, 0.7706, 0.1635, 0.7702, 0.7781, 0.2955, 0.7715, 0.3119, 0.7687, 0.3108, 0.7753, 0.2944, 0.7715, 0.3119, 0.7701, 0.3157, 0.7687, 0.3108, 0.697, 0.5173, 0.697, 0.5136, 0.7, 0.5136, 0.7, 0.5173, 0.697, 0.5106, 0.7, 0.5106, 0.7, 0.5136, 0.1623, 0.7691, 0.1626, 0.7696, 0.1579, 0.7731, 0.702, 0.5136, 0.702, 0.5106, 0.7095, 0.5106, 0.697, 0.4567, 0.7, 0.4567, 0.7, 0.4583, 0.4371, 0.7364, 0.4371, 0.7348, 0.4401, 0.7364, 0.1703, 0.7903, 0.1693, 0.7879, 0.1695, 0.7879, 0.2849, 0.8711, 0.291, 0.8562, 0.2945, 0.8577, 0.2885, 0.8726, 0.291, 0.8562, 0.2988, 0.8472, 0.2945, 0.8577, 0.702, 0.453, 0.7095, 0.4494, 0.7095, 0.453, 0.7609, 0.1696, 0.7575, 0.1695, 0.7575, 0.1695, 0.7609, 0.1696, 0.697, 0.453, 0.7, 0.4494, 0.7, 0.453, 0.6924, 0.453, 0.697, 0.4494, 0.697, 0.453, 0.4371, 0.7274, 0.4401, 0.7274, 0.4401, 0.7311, 0.171, 0.7897, 0.1701, 0.7876, 0.1714, 0.7893, 0.2965, 0.8758, 0.3106, 0.8642, 0.3046, 0.8791, 0.7351, 0.453, 0.7351, 0.4494, 0.7392, 0.453, 0.7125, 0.453, 0.7125, 0.4494, 0.7351, 0.4494, 0.7351, 0.453, 0.1647, 0.7709, 0.1649, 0.7712, 0.1648, 0.7713, 0.165, 0.772, 0.1651, 0.772, 0.166, 0.7746, 0.1656, 0.7748, 0.1647, 0.7709, 0.4364, 0.7485, 0.1644, 0.7694, 0.1647, 0.7705, 0.7128, 0.6279, 0.716, 0.6513, 0.1646, 0.7713, 0.779, 0.2457, 0.1634, 0.7707, 0.1634, 0.7707, 0.1635, 0.7716, 0.1647, 0.7721, 0.1644, 0.7752, 0.1622, 0.7747, 0.1647, 0.7789, 0.1656, 0.7792, 0.1656, 0.78, 0.1642, 0.7799, 0.165, 0.7829, 0.1663, 0.7822, 0.1652, 0.7832, 0.7125, 0.5136, 0.7125, 0.5106, 0.7351, 0.5106, 0.7351, 0.5136, 0.1716, 0.7834, 0.1714, 0.7835, 0.1714, 0.7831, 0.1715, 0.7831, 0.1699, 0.7844, 0.1696, 0.7843, 0.1696, 0.7843, 0.1699, 0.7843, 0.7125, 0.4934, 0.7125, 0.4836, 0.7351, 0.4836, 0.7351, 0.4934, 0.7351, 0.4934, 0.7351, 0.4836, 0.7392, 0.4836, 0.7392, 0.4934, 0.1772, 0.7784, 0.1791, 0.7783, 0.1791, 0.7793, 0.2136, 0.8248, 0.2393, 0.823, 0.2351, 0.8336, 0.2075, 0.8397, 0.2136, 0.8248, 0.2351, 0.8336, 0.229, 0.8485, 0.1644, 0.7917, 0.1648, 0.7882, 0.1662, 0.7884, 0.1648, 0.7882, 0.1649, 0.7878, 0.1662, 0.788, 0.1662, 0.7884, 0.1655, 0.786, 0.1666, 0.7859, 0.1665, 0.7863, 0.7645, 0.2876, 0.7637, 0.2897, 0.7426, 0.2813, 0.7435, 0.2792, 0.125, 0.7302, 0.126, 0.7305, 0.1257, 0.7334, 0.7435, 0.2792, 0.7426, 0.2813, 0.7397, 0.2777, 0.779, 0.2457, 0.7776, 0.2492, 0.7585, 0.2416, 0.7599, 0.2381, 0.458, 0.7216, 0.4584, 0.722, 0.4584, 0.722, 0.458, 0.7216, 0.1633, 0.7699, 0.1634, 0.7698, 0.1635, 0.7702, 0.1635, 0.7702, 0.7652, 0.02093, 0.7622, 0.02094, 0.7622, 0.01717, 0.1656, 0.7748, 0.1649, 0.7751, 0.1646, 0.7721, 0.165, 0.772, 0.0, 0.0, 0.0, 0.0, 0.0, 0.0, 0.0, 0.0, 0.7599, 0.2381, 0.7585, 0.2416, 0.7561, 0.2366, 0.164, 0.7691, 0.1629, 0.7694, 0.1627, 0.7689, 0.164, 0.7709, 0.1646, 0.7719, 0.1637, 0.7715, 0.7, 0.4583, 0.697, 0.4567, 0.697, 0.4567, 0.7, 0.4583, 0.7095, 0.4934, 0.7125, 0.4836, 0.7125, 0.4934, 0.7095, 0.5136, 0.7095, 0.5106, 0.7125, 0.5106, 0.1634, 0.7714, 0.1635, 0.7716, 0.1618, 0.7746, 0.7545, 0.6269, 0.7128, 0.6279, 0.0, 0.0, 0.0, 0.0, 0.7095, 0.453, 0.7125, 0.4494, 0.7125, 0.453, 0.1647, 0.7709, 0.1647, 0.7705, 0.1649, 0.7712, 0.1663, 0.7713, 0.1677, 0.7738, 0.166, 0.7746, 0.1714, 0.7831, 0.1717, 0.7834, 0.1716, 0.7834, 0.7, 0.453, 0.702, 0.4494, 0.702, 0.453, 0.1639, 0.7837, 0.1641, 0.7835, 0.1642, 0.784, 0.0, 0.0, 0.0, 0.0, 0.0, 0.0, 0.7607, 0.4098, 0.7604, 0.4102, 0.7604, 0.4102, 0.7607, 0.4098, 0.1593, 0.7747, 0.1594, 0.7776, 0.1584, 0.7777, 0.1644, 0.7685, 0.1642, 0.7688, 0.1627, 0.7689, 0.7622, 0.01717, 0.7622, 0.02094, 0.758, 0.02095, 0.758, 0.01717, 0.1651, 0.7872, 0.1663, 0.7874, 0.1662, 0.788, 0.4401, 0.7311, 0.4401, 0.7274, 0.4443, 0.7274, 0.4443, 0.7311, 0.0, 0.0, 0.0, 0.0, 0.0, 0.0, 0.0, 0.0, 0.1621, 0.7686, 0.1623, 0.7691, 0.1579, 0.7731, 0.1571, 0.7728, 0.1568, 0.7739, 0.1576, 0.7742, 0.1574, 0.7779, 0.7623, 0.08142, 0.7623, 0.08543, 0.7581, 0.08544, 0.7581, 0.08143, 0.1699, 0.7844, 0.1696, 0.7843, 0.1699, 0.7844, 0.1716, 0.7865, 0.0, 0.0, 0.1743, 0.7863, 0.1729, 0.7879, 0.3046, 0.8791, 0.3106, 0.8642, 0.3949, 0.8984, 0.3888, 0.9133, 0.1693, 0.7876, 0.1692, 0.7872, 0.1695, 0.787, 0.1697, 0.7874, 0.7, 0.4567, 0.7, 0.453, 0.702, 0.453, 0.7095, 0.4567, 0.7095, 0.453, 0.7125, 0.453, 0.7125, 0.4567, 0.7125, 0.453, 0.7351, 0.453, 0.7351, 0.4567, 0.7351, 0.4567, 0.7351, 0.453, 0.7392, 0.4567, 0.2945, 0.8577, 0.2988, 0.8472, 0.3068, 0.8504, 0.3026, 0.8609, 0.2885, 0.8726, 0.2945, 0.8577, 0.3026, 0.8609, 0.2965, 0.8758, 0.4371, 0.7348, 0.4371, 0.7311, 0.4371, 0.7311, 0.4371, 0.7348, 0.4371, 0.7348, 0.4371, 0.7311, 0.4401, 0.7311, 0.4401, 0.7348, 0.1689, 0.7863, 0.1688, 0.7859, 0.1691, 0.7859, 0.1692, 0.7862, 0.697, 0.4567, 0.697, 0.453, 0.7, 0.453, 0.7, 0.4567, 0.169, 0.7867, 0.1694, 0.7866, 0.1695, 0.787, 0.702, 0.4567, 0.702, 0.453, 0.7095, 0.453, 0.1679, 0.7858, 0.1679, 0.7856, 0.1686, 0.7856, 0.1687, 0.7857, 0.168, 0.7849, 0.1687, 0.7839, 0.1686, 0.785, 0.2684, 0.8471, 0.2952, 0.8457, 0.291, 0.8562, 0.2623, 0.862, 0.2684, 0.8471, 0.291, 0.8562, 0.2849, 0.8711, 0.1627, 0.7689, 0.1629, 0.7694, 0.1629, 0.7694, 0.1627, 0.7689, 0.229, 0.8485, 0.2351, 0.8336, 0.2684, 0.8471, 0.2623, 0.862, 0.2351, 0.8336, 0.2727, 0.8366, 0.2684, 0.8471, 0.7095, 0.4934, 0.7125, 0.4934, 0.7125, 0.4972, 0.1696, 0.8243, 0.1756, 0.8094, 0.2136, 0.8248, 0.2075, 0.8397, 0.1756, 0.8094, 0.2179, 0.8143, 0.2136, 0.8248, 0.06203, 0.7356, 0.0865, 0.7713, 0.07584, 0.7785, 0.05136, 0.7429, 0.1876, 0.7766, 0.1884, 0.7767, 0.1882, 0.7787, 0.7351, 0.4972, 0.7351, 0.4934, 0.7392, 0.4972, 0.7125, 0.4972, 0.7125, 0.4934, 0.7351, 0.4934, 0.7351, 0.4972, 0.0, 0.0, 0.0, 0.0, 0.0, 0.0, 0.17, 0.7811, 0.1697, 0.7814, 0.1694, 0.781, 0.1697, 0.7807, 0.7116, 0.6072, 0.7122, 0.6072, 0.7123, 0.6119, 0.7549, 0.614, 0.7544, 0.614, 0.7543, 0.6109, 0.7548, 0.6109, 0.7543, 0.6109, 0.7541, 0.6062, 0.7138, 0.5926, 0.7513, 0.59, 0.7509, 0.5907, 0.7142, 0.5931, 0.6432, 0.4927, 0.636, 0.4745, 0.6436, 0.4924, 0.4064, 0.2405, 0.4387, 0.2008, 0.4649, 0.2387, 0.4464, 0.2771, 0.626, 0.5126, 0.6334, 0.5461, 0.5982, 0.5584, 0.5792, 0.5196, 0.6044, 0.3739, 0.5823, 0.3463, 0.5806, 0.3404, 0.6085, 0.3705, 0.5963, 0.3797, 0.5567, 0.4081, 0.5506, 0.376, 0.5761, 0.3456, 0.6546, 0.2759, 0.6684, 0.2953, 0.6886, 0.3299, 0.6255, 0.3162, 0.6647, 0.2706, 0.7073, 0.2673, 0.6938, 0.3287, 0.6723, 0.2922, 0.6848, 0.5424, 0.6843, 0.5424, 0.6848, 0.5226, 0.6568, 0.2744, 0.6592, 0.273, 0.6688, 0.2908, 0.6678, 0.2914, 0.6255, 0.5093, 0.5771, 0.515, 0.5866, 0.486, 0.6256, 0.4917, 0.5336, 0.2959, 0.5883, 0.318, 0.5762, 0.3383, 0.6007, 0.3767, 0.5804, 0.3475, 0.5823, 0.3463, 0.6044, 0.3739, 0.7161, 0.3453, 0.7296, 0.3108, 0.726, 0.25, 0.708, 0.2747, 0.5883, 0.318, 0.5336, 0.2959, 0.5019, 0.686, 0.3967, 0.2609, 0.4064, 0.2405, 0.4464, 0.2771, 0.4237, 0.2675, 0.6007, 0.3767, 0.5963, 0.3797, 0.5761, 0.3456, 0.5804, 0.3475, 0.4611, 0.1932, 0.4625, 0.2216, 0.4649, 0.2387, 0.4387, 0.2008, 0.6302, 0.07992, 0.6288, 0.1222, 0.6282, 0.1222, 0.6295, 0.0799, 0.5426, 0.4573, 0.5466, 0.4414, 0.5889, 0.45, 0.5885, 0.4716, 0.6253, 0.5866, 0.6228, 0.5893, 0.5957, 0.5642, 0.5992, 0.5624, 0.5231, 0.3232, 0.5733, 0.3432, 0.548, 0.3737, 0.5255, 0.4055, 0.5343, 0.3949, 0.5349, 0.3952, 0.5274, 0.4069, 0.6317, 0.4502, 0.6311, 0.4549, 0.5978, 0.4491, 0.5983, 0.4471, 0.744, 0.411, 0.7499, 0.4418, 0.7577, 0.4858, 0.74, 0.412, 0.6245, 0.321, 0.6255, 0.3162, 0.6886, 0.3299, 0.6888, 0.3346, 0.5134, 0.3802, 0.5345, 0.3913, 0.5214, 0.4014, 0.5385, 0.471, 0.5841, 0.4853, 0.5743, 0.5131, 0.5306, 0.4937, 0.6349, 0.5656, 0.6133, 0.5615, 0.5982, 0.5584, 0.6334, 0.5461, 0.7551, 0.6793, 0.7482, 0.6963, 0.7545, 0.6793, 0.5255, 0.4055, 0.5237, 0.4039, 0.5341, 0.3941, 0.5343, 0.3949, 0.6343, 0.5684, 0.6253, 0.5866, 0.5992, 0.5624, 0.6129, 0.5632, 0.5274, 0.4069, 0.5349, 0.3952, 0.5368, 0.3929, 0.5296, 0.4082, 0.632, 0.4467, 0.6317, 0.4502, 0.5983, 0.4471, 0.5931, 0.4438, 0.3986, 0.293, 0.398, 0.29, 0.4446, 0.2801, 0.4474, 0.2827, 0.6305, 0.4583, 0.5931, 0.4509, 0.5978, 0.4491, 0.6311, 0.4549, 0.628, 0.4755, 0.5921, 0.4699, 0.5931, 0.4509, 0.6305, 0.4583, 0.6642, 0.5216, 0.6452, 0.4966, 0.6455, 0.4962, 0.6644, 0.5213, 0.6349, 0.5656, 0.6343, 0.5684, 0.6129, 0.5632, 0.6133, 0.5615, 0.5015, 0.7254, 0.502, 0.7249, 0.5262, 0.7235, 0.6303, 0.07563, 0.6302, 0.07992, 0.6296, 0.07561, 0.6401, 0.5754, 0.6758, 0.578, 0.6756, 0.5776, 0.4527, 0.3574, 0.5178, 0.0008171, 0.4901, 0.01075, 0.4063, 0.364, 0.1653, 0.835, 0.1696, 0.8243, 0.2075, 0.8397, 0.2247, 0.8591, 0.229, 0.8485, 0.2623, 0.862, 0.258, 0.8726, 0.2623, 0.862, 0.2849, 0.8711, 0.2841, 0.8832, 0.2885, 0.8726, 0.2965, 0.8758, 0.1759, 0.7856, 0.1758, 0.7859, 0.1751, 0.7857, 0.3003, 0.8898, 0.3046, 0.8791, 0.3845, 0.9239, 0.2032, 0.8504, 0.2075, 0.8397, 0.229, 0.8485, 0.2922, 0.8865, 0.2965, 0.8758, 0.3046, 0.8791, 0.2806, 0.8818, 0.2849, 0.8711, 0.2885, 0.8726, 0.1506, 0.824, 0.163, 0.8217, 0.1562, 0.83, 0.1562, 0.83, 0.163, 0.8217, 0.1696, 0.8243, 0.1653, 0.835, 0.08866, 0.7741, 0.08933, 0.7753, 0.0782, 0.782, 0.1019, 0.7537, 0.09856, 0.7592, 0.09856, 0.7592, 0.1019, 0.7537, 0.0, 0.0, 0.0, 0.0, 0.0, 0.0, 0.0, 0.0, 0.1788, 0.7694, 0.1801, 0.7694, 0.179, 0.7714, 0.1626, 0.7696, 0.1623, 0.7691, 0.1623, 0.7691, 0.1626, 0.7696, 0.1138, 0.7532, 0.1189, 0.7591, 0.09524, 0.7792, 0.09073, 0.774, 0.08866, 0.7741, 0.08959, 0.7731, 0.08959, 0.7731, 0.08866, 0.7741, 0.1384, 0.7464, 0.1223, 0.7569, 0.1165, 0.7503, 0.1165, 0.7503, 0.1223, 0.7569, 0.1223, 0.7569, 0.1165, 0.7503, 0.7757, 0.3136, 0.7743, 0.3173, 0.7743, 0.3173, 0.7757, 0.3136, 0.7734, 0.5632, 0.7694, 0.5632, 0.7694, 0.5613, 0.1113, 0.7508, 0.1124, 0.752, 0.08959, 0.7731, 0.08914, 0.7724, 0.08914, 0.7724, 0.08959, 0.7731, 0.08345, 0.7683, 0.08344, 0.7681, 0.1351, 0.7798, 0.1404, 0.7806, 0.1457, 0.796, 0.1403, 0.7994, 0.1567, 0.779, 0.1577, 0.7787, 0.1592, 0.7828, 0.1586, 0.7785, 0.1595, 0.7782, 0.1602, 0.7809, 0.5178, 0.0008171, 0.4446, 0.2801, 0.0, 0.0, 0.0, 0.0, 0.4527, 0.3574, 0.4446, 0.2801, 0.5178, 0.0008171, 0.7701, 0.3157, 0.7642, 0.3303, 0.7673, 0.3145, 0.1595, 0.7782, 0.1603, 0.778, 0.1607, 0.7797, 0.1605, 0.7802, 0.1492, 0.7808, 0.156, 0.7791, 0.1586, 0.7835, 0.1459, 0.7808, 0.1535, 0.7904, 0.1457, 0.796, 0.1656, 0.7802, 0.1658, 0.7802, 0.1661, 0.781, 0.1403, 0.7994, 0.1457, 0.796, 0.1497, 0.8042, 0.1431, 0.8077, 0.4218, 0.2695, 0.4221, 0.2681, 0.4221, 0.2681, 0.4218, 0.2695, 0.0, 0.0, 0.0, 0.0, 0.0, 0.0, 0.0, 0.0, 0.1517, 0.7922, 0.1531, 0.7886, 0.1546, 0.7908, 0.1536, 0.793, 0.1431, 0.8077, 0.1575, 0.8184, 0.1506, 0.824, 0.0, 0.0, 0.0, 0.0, 0.0, 0.0, 0.0, 0.0, 0.0, 0.0, 0.0, 0.0, 0.0, 0.0, 0.0, 0.0, 0.4778, 0.7135, 0.4798, 0.7141, 0.4798, 0.7141, 0.4778, 0.7135, 0.4732, 0.1932, 0.5123, 0.1976, 0.4678, 0.2358, 0.4664, 0.2214, 0.4933, 0.279, 0.495, 0.2859, 0.4669, 0.2917, 0.4568, 0.2824, 0.4649, 0.1927, 0.4692, 0.1925, 0.4653, 0.2188, 0.4641, 0.2186, 0.5072, 0.3508, 0.4654, 0.351, 0.4697, 0.3472, 0.5069, 0.3466, 0.4885, 0.2651, 0.4903, 0.2685, 0.4628, 0.2665, 0.4656, 0.2617, 0.4853, 0.2611, 0.4885, 0.2651, 0.4656, 0.2617, 0.4764, 0.2603, 0.5118, 0.3998, 0.4713, 0.4042, 0.4706, 0.3975, 0.5111, 0.3931, 0.48, 0.2589, 0.4853, 0.2611, 0.4775, 0.2608, 0.4785, 0.2605, 0.495, 0.2859, 0.4969, 0.2885, 0.4924, 0.2885, 0.4921, 0.2881, 0.5065, 0.3428, 0.5069, 0.3466, 0.4688, 0.3446, 0.5074, 0.3541, 0.5111, 0.3931, 0.4706, 0.3975, 0.4657, 0.355, 0.4732, 0.1932, 0.4653, 0.2188, 0.4692, 0.1925, 0.17, 0.7811, 0.1702, 0.781, 0.1705, 0.7814, 0.167, 0.7846, 0.1676, 0.7833, 0.168, 0.7836, 0.7351, 0.4836, 0.7351, 0.4741, 0.7392, 0.4836, 0.1755, 0.7795, 0.1756, 0.7803, 0.1741, 0.7804, 0.7351, 0.4494, 0.7351, 0.4305, 0.7392, 0.4494, 0.4371, 0.7086, 0.4401, 0.7086, 0.4401, 0.7274, 0.1693, 0.7858, 0.1705, 0.7849, 0.1707, 0.7852, 0.1698, 0.7869, 0.1696, 0.7865, 0.1712, 0.7859, 0.1691, 0.7849, 0.1691, 0.7841, 0.1695, 0.7843, 0.1697, 0.7847, 0.17, 0.7873, 0.1698, 0.7869, 0.1714, 0.7862, 0.5296, 0.67, 0.5287, 0.6502, 0.579, 0.6556, 0.5608, 0.6704, 0.5308, 0.6805, 0.5303, 0.6777, 0.5557, 0.6735, 0.5583, 0.675, 0.5118, 0.7279, 0.5166, 0.7261, 0.5166, 0.7267, 0.5406, 0.7006, 0.5386, 0.6989, 0.5533, 0.6832, 0.5537, 0.6835, 0.5563, 0.7081, 0.5551, 0.708, 0.5576, 0.6795, 0.5585, 0.679, 0.6152, 0.6999, 0.589, 0.7101, 0.5802, 0.6597, 0.5993, 0.6631, 0.5312, 0.6829, 0.5569, 0.6776, 0.5565, 0.6786, 0.5563, 0.7081, 0.5608, 0.6769, 0.5595, 0.7084, 0.5298, 0.6741, 0.556, 0.672, 0.5557, 0.6735, 0.5303, 0.6777, 0.5308, 0.6805, 0.5569, 0.6776, 0.5312, 0.6829, 0.5629, 0.7087, 0.564, 0.6731, 0.5802, 0.6597, 0.5298, 0.6741, 0.5296, 0.67, 0.5608, 0.6704, 0.556, 0.672, 0.1697, 0.7847, 0.1696, 0.7843, 0.1698, 0.7846, 0.1698, 0.7846, 0.1696, 0.7843, 0.1699, 0.7844, 0.1531, 0.7886, 0.1531, 0.7882, 0.1548, 0.7891, 0.1541, 0.7906, 0.1531, 0.7882, 0.1586, 0.7835, 0.1592, 0.7844, 0.1548, 0.7891, 0.5256, 0.6007, 0.5256, 0.6052, 0.5226, 0.6052, 0.162, 0.7822, 0.1626, 0.782, 0.1622, 0.7828, 0.7642, 0.3303, 0.7625, 0.3345, 0.7614, 0.3292, 0.1612, 0.7824, 0.1614, 0.7832, 0.1606, 0.7835, 0.4731, 0.4299, 0.4737, 0.4311, 0.4737, 0.4311, 0.4731, 0.4299, 0.0, 0.0, 0.0, 0.0, 0.0, 0.0, 0.0, 0.0, 0.4046, 0.5168, 0.4483, 0.5337, 0.4112, 0.536, 0.3979, 0.5301, 0.4836, 0.7148, 0.4798, 0.7141, 0.4843, 0.6956, 0.4868, 0.6922, 0.5708, 0.7174, 0.5713, 0.7175, 0.5708, 0.7226, 0.4037, 0.561, 0.3976, 0.5469, 0.4108, 0.5416, 0.4465, 0.5458, 0.3957, 0.5404, 0.3956, 0.5391, 0.4039, 0.539, 0.4039, 0.5393, 0.407, 0.5787, 0.4037, 0.561, 0.4465, 0.5458, 0.4491, 0.5692, 0.7612, 0.1489, 0.7581, 0.1691, 0.467, 0.6048, 0.4846, 0.6634, 0.4778, 0.7135, 0.4832, 0.6954, 0.4843, 0.6956, 0.4798, 0.7141, 0.5061, 0.7288, 0.5061, 0.7288, 0.5229, 0.7284, 0.3956, 0.5391, 0.3956, 0.5374, 0.4045, 0.5387, 0.4039, 0.539, 0.3959, 0.536, 0.3961, 0.535, 0.4046, 0.5375, 0.4044, 0.5379, 0.5056, 0.7283, 0.5114, 0.7286, 0.5061, 0.7288, 0.3961, 0.535, 0.3963, 0.5345, 0.4053, 0.5374, 0.4046, 0.5375, 0.4109, 0.4922, 0.4618, 0.4985, 0.4565, 0.5117, 0.4096, 0.4999, 0.4778, 0.7135, 0.4736, 0.712, 0.4834, 0.6913, 0.4832, 0.6954, 0.3958, 0.5364, 0.4045, 0.5381, 0.4045, 0.5387, 0.3956, 0.5374, 0.0, 0.0, 0.0, 0.0, 0.0, 0.0, 0.0, 0.0, 0.4109, 0.4922, 0.4103, 0.4785, 0.4441, 0.4724, 0.4618, 0.4985, 0.0, 0.0, 0.0, 0.0, 0.0, 0.0, 0.0, 0.0, 0.7125, 0.5085, 0.7125, 0.4972, 0.7351, 0.4972, 0.7351, 0.5085, 0.7351, 0.5085, 0.7351, 0.4972, 0.7392, 0.5085, 0.164, 0.7851, 0.1643, 0.7847, 0.1653, 0.7854, 0.1632, 0.7706, 0.1634, 0.7707, 0.1634, 0.7707, 0.1632, 0.7706, 0.5797, 0.4244, 0.5806, 0.4218, 0.5806, 0.4218, 0.5797, 0.4244, 0.7095, 0.4972, 0.7125, 0.4972, 0.7125, 0.5085, 0.7095, 0.5106, 0.7095, 0.5085, 0.7125, 0.5085, 0.7125, 0.5106, 0.0, 0.0, 0.0, 0.0, 0.0, 0.0, 0.0, 0.0, 0.1646, 0.7841, 0.1651, 0.7836, 0.1652, 0.7838, 0.7351, 0.5106, 0.7351, 0.5085, 0.7392, 0.5106, 0.7125, 0.5106, 0.7125, 0.5085, 0.7351, 0.5085, 0.7351, 0.5106, 0.0, 0.0, 0.0, 0.0, 0.0, 0.0, 0.5571, 0.4098, 0.59, 0.422, 0.5806, 0.4218, 0.5557, 0.4134, 0.5195, 0.4483, 0.5217, 0.4515, 0.4899, 0.4729, 0.4872, 0.4696, 0.5011, 0.418, 0.503, 0.4216, 0.4701, 0.4345, 0.4737, 0.4311, 0.5306, 0.4937, 0.5743, 0.5131, 0.5712, 0.5168, 0.5287, 0.498, 0.7575, 0.1695, 0.7581, 0.1691, 0.7609, 0.1696, 0.5195, 0.4483, 0.4872, 0.4696, 0.4711, 0.4493, 0.5081, 0.4317, 0.7624, 0.5159, 0.7597, 0.4371, 0.761, 0.4324, 0.5545, 0.4172, 0.5553, 0.4145, 0.5793, 0.4222, 0.5791, 0.4235, 0.4121, 0.4256, 0.4133, 0.423, 0.4648, 0.4475, 0.463, 0.4497, 0.4996, 0.4152, 0.5011, 0.418, 0.4737, 0.4311, 0.4731, 0.4299, 0.7669, 0.6977, 0.7712, 0.6997, 0.7708, 0.7, 0.7668, 0.6981, 0.4133, 0.423, 0.4161, 0.4159, 0.4658, 0.436, 0.4648, 0.4475, 0.6893, 0.2042, 0.6683, 0.2223, 0.6678, 0.2219, 0.6869, 0.2016, 0.4996, 0.4152, 0.4731, 0.4299, 0.47, 0.4296, 0.4975, 0.4119, 0.7712, 0.7364, 0.7659, 0.7384, 0.7658, 0.7379, 0.7707, 0.7361, 0.6959, 0.2599, 0.6476, 0.2487, 0.6495, 0.2441, 0.6975, 0.2522, 0.417, 0.4135, 0.4184, 0.4098, 0.4673, 0.4286, 0.4663, 0.4332, 0.4678, 0.2358, 0.5123, 0.1976, 0.48, 0.2589, 0.4785, 0.2596, 0.6634, 0.2711, 0.6647, 0.2706, 0.6723, 0.2922, 0.6708, 0.2903, 0.6634, 0.2711, 0.6708, 0.2903, 0.6693, 0.29, 0.6605, 0.2723, 0.3958, 0.2652, 0.3964, 0.2621, 0.4221, 0.2681, 0.4218, 0.2695, 0.1241, 0.7378, 0.1241, 0.7376, 0.1241, 0.7376, 0.744, 0.411, 0.7489, 0.4101, 0.7523, 0.4391, 0.7499, 0.4418, 0.1252, 0.7268, 0.126, 0.7305, 0.1241, 0.7376, 0.1241, 0.7376, 0.0, 0.0, 0.0, 0.0, 0.0, 0.0, 0.7489, 0.4101, 0.7528, 0.4098, 0.7547, 0.4403, 0.7523, 0.4391, 0.7577, 0.4098, 0.7577, 0.4858, 0.7547, 0.4403, 0.7528, 0.4098, 0.126, 0.7305, 0.125, 0.7302, 0.1241, 0.7377, 0.1241, 0.7376, 0.5541, 0.5811, 0.5365, 0.5466, 0.5752, 0.5221, 0.5938, 0.5604, 0.5166, 0.5151, 0.5117, 0.524, 0.4671, 0.5016, 0.475, 0.4917, 0.7523, 0.4391, 0.7547, 0.4403, 0.7577, 0.4858, 0.7499, 0.4418, 0.4664, 0.2214, 0.4678, 0.2358, 0.4649, 0.2387, 0.4625, 0.2216, 0.4764, 0.2603, 0.4649, 0.2387, 0.4678, 0.2358, 0.4785, 0.2596, 0.4656, 0.2617, 0.4649, 0.2387, 0.4764, 0.2603, 0.4628, 0.2665, 0.4649, 0.2387, 0.4656, 0.2617, 0.4649, 0.2387, 0.4628, 0.2665, 0.4464, 0.2771, 0.4226, 0.2706, 0.4237, 0.2675, 0.4464, 0.2771, 0.4446, 0.2801, 0.4464, 0.2771, 0.4568, 0.2824, 0.4474, 0.2827, 0.4681, 0.2967, 0.4474, 0.2827, 0.4568, 0.2824, 0.4513, 0.3496, 0.4697, 0.3472, 0.4654, 0.351, 0.4654, 0.351, 0.4706, 0.3975, 0.4513, 0.3496, 0.6047, 0.6574, 0.5813, 0.6442, 0.6066, 0.6515, 0.5802, 0.6597, 0.579, 0.6556, 0.5993, 0.6631, 0.5802, 0.6597, 0.564, 0.6731, 0.5608, 0.6704, 0.579, 0.6556, 0.5608, 0.6704, 0.5583, 0.675, 0.5557, 0.6735, 0.556, 0.672, 0.5608, 0.6769, 0.5583, 0.675, 0.5608, 0.6704, 0.5585, 0.679, 0.5576, 0.6795, 0.5565, 0.6786, 0.5569, 0.6776, 0.4039, 0.5393, 0.4039, 0.539, 0.4045, 0.5387, 0.4483, 0.5337, 0.4465, 0.5458, 0.4045, 0.5387, 0.4112, 0.536, 0.4045, 0.5387, 0.4045, 0.5381, 0.4046, 0.5375, 0.4483, 0.5337, 0.4045, 0.5387, 0.4112, 0.536, 0.4108, 0.5416, 0.4045, 0.5387, 0.4465, 0.5458, 0.0, 0.0, 0.0, 0.0, 0.0, 0.0, 0.0, 0.0, 0.0, 0.0, 0.0, 0.0, 0.0, 0.0, 0.47, 0.4296, 0.4731, 0.4299, 0.7597, 0.4371, 0.4737, 0.4311, 0.4697, 0.4462, 0.7597, 0.4371, 0.4731, 0.4299, 0.4658, 0.436, 0.4697, 0.4462, 0.4648, 0.4475, 0.4711, 0.4493, 0.4872, 0.4696, 0.4648, 0.4475, 0.4648, 0.4475, 0.4872, 0.4696, 0.4899, 0.4729, 0.463, 0.4497, 0.0, 0.0, 0.0, 0.0, 0.0, 0.0, 0.0, 0.0, 0.475, 0.4917, 0.4671, 0.5016, 0.0, 0.0, 0.0, 0.0, 0.0, 0.0, 0.0, 0.0, 0.0, 0.0, 0.4832, 0.6954, 0.4834, 0.6913, 0.4868, 0.6922, 0.4843, 0.6956, 0.5931, 0.4438, 0.59, 0.422, 0.6349, 0.4294, 0.632, 0.4467, 0.5806, 0.4218, 0.59, 0.422, 0.5797, 0.4244, 0.5859, 0.4289, 0.59, 0.422, 0.5931, 0.4438, 0.5983, 0.4471, 0.5978, 0.4491, 0.5931, 0.4509, 0.5931, 0.4438, 0.5889, 0.4446, 0.5931, 0.4438, 0.5931, 0.4509, 0.5931, 0.4509, 0.5921, 0.4699, 0.5885, 0.4716, 0.5889, 0.45, 0.5866, 0.486, 0.5771, 0.515, 0.5743, 0.5131, 0.5841, 0.4853, 0.5712, 0.5168, 0.5743, 0.5131, 0.5771, 0.515, 0.5982, 0.5584, 0.5938, 0.5604, 0.5752, 0.5221, 0.5792, 0.5196, 0.5938, 0.5604, 0.5982, 0.5584, 0.5992, 0.5624, 0.6133, 0.5615, 0.6129, 0.5632, 0.5992, 0.5624, 0.5982, 0.5584, 0.5761, 0.3456, 0.5806, 0.3404, 0.5823, 0.3463, 0.5804, 0.3475, 0.5762, 0.3383, 0.5806, 0.3404, 0.5761, 0.3456, 0.548, 0.3737, 0.5733, 0.3432, 0.5761, 0.3456, 0.5506, 0.376, 0.5341, 0.3941, 0.5368, 0.3929, 0.5349, 0.3952, 0.5343, 0.3949, 0.6723, 0.2922, 0.6693, 0.29, 0.6708, 0.2903, 0.6678, 0.2914, 0.6688, 0.2908, 0.6723, 0.2922, 0.6886, 0.3299, 0.6684, 0.2953, 0.6723, 0.2922, 0.6938, 0.3287, 0.6886, 0.3299, 0.6938, 0.3287, 0.6888, 0.3346, 0.7334, 0.5224, 0.7334, 0.5632, 0.7303, 0.5632, 0.7303, 0.5224, 0.6406, 0.251, 0.6458, 0.2416, 0.6495, 0.2441, 0.189, 0.7662, 0.189, 0.7662, 0.1887, 0.7662, 0.1887, 0.7662, 0.6298, 0.6571, 0.6875, 0.6641, 0.6875, 0.7048, 0.6298, 0.7048, 0.1892, 0.7664, 0.1892, 0.7665, 0.1891, 0.7662, 0.1892, 0.7662, 0.189, 0.7665, 0.1887, 0.7665, 0.1887, 0.7662, 0.189, 0.7662, 0.1891, 0.7665, 0.1891, 0.7665, 0.1891, 0.7662, 0.6875, 0.6641, 0.708, 0.6641, 0.6875, 0.7048, 0.1887, 0.7665, 0.1886, 0.7665, 0.1887, 0.7662, 0.1887, 0.7662, 0.0, 0.0, 0.0, 0.0, 0.0, 0.0, 0.0, 0.0, 0.0, 0.0, 0.0, 0.0, 0.4678, 0.2358, 0.1698, 0.7877, 0.171, 0.7897, 0.171, 0.7897, 0.1698, 0.7877, 0.1705, 0.7901, 0.1695, 0.7879, 0.1695, 0.7879, 0.1705, 0.7901, 0.3455, 0.01081, 0.3485, 0.004515, 0.3522, 0.006752, 0.35, 0.01288, 0.3761, 0.01055, 0.3812, 0.0172, 0.3705, 0.01513, 0.3662, 0.000946, 0.3729, 0.007814, 0.3672, 0.01261, 0.3638, 0.00563, 0.3662, 0.000946, 0.3638, 0.00563, 0.3582, 0.006153, 0.3586, 0.0003605, 0.1341, 0.7268, 0.1363, 0.7188, 0.161, 0.7318, 0.1523, 0.7401, 0.1341, 0.7268, 0.0, 0.0, 0.1363, 0.7188, 0.1523, 0.7401, 0.161, 0.7318, 0.1662, 0.7542, 0.1363, 0.7188, 0.1384, 0.7084, 0.169, 0.7215, 0.161, 0.7318, 0.161, 0.7318, 0.186, 0.7344, 0.176, 0.745, 0.1149, 0.7215, 0.1241, 0.7078, 0.125, 0.7184, 0.1384, 0.7084, 0.1418, 0.6912, 0.1791, 0.705, 0.169, 0.7215, 0.1791, 0.705, 0.1418, 0.6912, 0.187, 0.6906, 0.2094, 0.7038, 0.1705, 0.7901, 0.1695, 0.7879, 0.1698, 0.7877, 0.171, 0.7897, 0.187, 0.6906, 0.1974, 0.6686, 0.2229, 0.6821, 0.2094, 0.7038, 0.1974, 0.6686, 0.2056, 0.6504, 0.2335, 0.664, 0.2229, 0.6821, 0.2056, 0.6504, 0.2167, 0.6237, 0.2471, 0.6375, 0.2335, 0.664, 0.2167, 0.6237, 0.2253, 0.6022, 0.2577, 0.6161, 0.2471, 0.6375, 0.2253, 0.6022, 0.2367, 0.5717, 0.2712, 0.5856, 0.2577, 0.6161, 0.2367, 0.5717, 0.2455, 0.5477, 0.2815, 0.5614, 0.2712, 0.5856, 0.2455, 0.5477, 0.2571, 0.5143, 0.2946, 0.5279, 0.2815, 0.5614, 0.2571, 0.5143, 0.2659, 0.4885, 0.3044, 0.5019, 0.2946, 0.5279, 0.2659, 0.4885, 0.2774, 0.4533, 0.3168, 0.4663, 0.3044, 0.5019, 0.2774, 0.4533, 0.286, 0.4265, 0.3258, 0.4391, 0.3168, 0.4663, 0.286, 0.4265, 0.2971, 0.3904, 0.3372, 0.4026, 0.3258, 0.4391, 0.2971, 0.3904, 0.3052, 0.3633, 0.3452, 0.3749, 0.3372, 0.4026, 0.3052, 0.3633, 0.3156, 0.3275, 0.3553, 0.3383, 0.3452, 0.3749, 0.3156, 0.3275, 0.3231, 0.3008, 0.3622, 0.311, 0.3553, 0.3383, 0.3231, 0.3008, 0.3325, 0.2661, 0.3707, 0.2754, 0.3622, 0.311, 0.3325, 0.2661, 0.339, 0.2408, 0.3762, 0.2492, 0.3707, 0.2754, 0.339, 0.2408, 0.3471, 0.2082, 0.3827, 0.2156, 0.3762, 0.2492, 0.3471, 0.2082, 0.3525, 0.1848, 0.3866, 0.1913, 0.3827, 0.2156, 0.3525, 0.1848, 0.359, 0.1555, 0.391, 0.1607, 0.3866, 0.1913, 0.359, 0.1555, 0.3631, 0.1348, 0.393, 0.1389, 0.391, 0.1607, 0.3631, 0.1348, 0.3677, 0.1096, 0.3949, 0.1122, 0.393, 0.1389, 0.3677, 0.1096, 0.3702, 0.09241, 0.3948, 0.09381, 0.3949, 0.1122, 0.3702, 0.09241, 0.3726, 0.07228, 0.3939, 0.07217, 0.3948, 0.09381, 0.3754, 0.02345, 0.3821, 0.01854, 0.3885, 0.02733, 0.3818, 0.03223, 0.3068, 0.8504, 0.2988, 0.8472, 0.2988, 0.8472, 0.3068, 0.8504, 0.6298, 0.5961, 0.6875, 0.5961, 0.6875, 0.6365, 0.6679, 0.6447, 0.6392, 0.6162, 0.6466, 0.614, 0.6728, 0.6398, 0.6951, 0.6538, 0.7078, 0.6541, 0.708, 0.6641, 0.6875, 0.6641, 0.3845, 0.02174, 0.3857, 0.02085, 0.3902, 0.02684, 0.3886, 0.02726, 0.3939, 0.07217, 0.3726, 0.07228, 0.3734, 0.05917, 0.3917, 0.058, 0.3734, 0.05917, 0.3737, 0.04492, 0.3882, 0.04239, 0.3917, 0.058, 0.3737, 0.04492, 0.373, 0.03644, 0.3839, 0.03313, 0.3882, 0.04239, 0.373, 0.03644, 0.3716, 0.02828, 0.3783, 0.02486, 0.3839, 0.03313, 0.3705, 0.01513, 0.3743, 0.02283, 0.3601, 0.01455, 0.3716, 0.02828, 0.3703, 0.02474, 0.3743, 0.02283, 0.3783, 0.02486, 0.3638, 0.00563, 0.3672, 0.01261, 0.3601, 0.01455, 0.3588, 0.01411, 0.3582, 0.006153, 0.6356, 0.5232, 0.6845, 0.5224, 0.6843, 0.5424, 0.6407, 0.575, 0.6369, 0.5462, 0.684, 0.5468, 0.6756, 0.5776, 0.6758, 0.578, 0.6756, 0.5776, 0.684, 0.5468, 0.6845, 0.5469, 0.7707, 0.7361, 0.7658, 0.7379, 0.7668, 0.6981, 0.7708, 0.7, 0.7712, 0.6997, 0.7712, 0.7364, 0.7707, 0.7361, 0.7708, 0.7, 0.5179, 0.7672, 0.512, 0.7661, 0.5062, 0.7658, 0.0, 0.0, 0.0, 0.0, 0.0, 0.0, 0.0, 0.0, 0.5179, 0.7677, 0.5124, 0.7657, 0.5179, 0.7672, 0.5233, 0.728, 0.5233, 0.7658, 0.5229, 0.7655, 0.5229, 0.7284, 0.5062, 0.7658, 0.5061, 0.7288, 0.5061, 0.7288, 0.5062, 0.7658, 0.6143, 0.7164, 0.4574, 0.7254, 0.4982, 0.7249, 0.5713, 0.7175, 0.6143, 0.7164, 0.5229, 0.7284, 0.0, 0.0, 0.4584, 0.722, 0.6152, 0.7384, 0.6092, 0.7576, 0.5798, 0.7616, 0.5717, 0.7399, 0.5711, 0.7401, 0.5717, 0.7399, 0.5798, 0.7616, 0.5707, 0.7365, 0.5704, 0.7282, 0.5712, 0.7364, 0.4574, 0.7254, 0.4584, 0.722, 0.4971, 0.7211, 0.4982, 0.7249, 0.5062, 0.7658, 0.5062, 0.7658, 0.512, 0.7661, 0.5057, 0.7664, 0.5056, 0.7283, 0.5061, 0.7288, 0.5062, 0.7658, 0.4975, 0.7205, 0.4989, 0.7249, 0.4982, 0.7249, 0.4971, 0.7211, 0.458, 0.7216, 0.4975, 0.7205, 0.4971, 0.7211, 0.4584, 0.722, 0.512, 0.7661, 0.5057, 0.7664, 0.5062, 0.7658, 0.4568, 0.7254, 0.458, 0.7216, 0.4584, 0.722, 0.4574, 0.7254, 0.5404, 0.07664, 0.5311, 0.1598, 0.5308, 0.1599, 0.4897, 0.01049, 0.5176, 0.0003599, 0.5178, 0.0008171, 0.4901, 0.01075, 0.5825, 0.1267, 0.6278, 0.1263, 0.622, 0.1415, 0.582, 0.1221, 0.5817, 0.07877, 0.6295, 0.0799, 0.6282, 0.1222, 0.6304, 0.07289, 0.6303, 0.07563, 0.6297, 0.07287, 0.631, 0.04742, 0.6309, 0.05213, 0.6303, 0.04741, 0.6309, 0.05213, 0.6304, 0.07289, 0.6302, 0.05211, 0.4556, 0.6012, 0.4536, 0.6442, 0.396, 0.6469, 0.398, 0.6039, 0.4541, 0.6446, 0.4561, 0.6841, 0.4007, 0.6869, 0.3956, 0.6474, 0.6295, 0.0799, 0.5817, 0.07877, 0.5817, 0.07877, 0.6295, 0.0799, 0.4513, 0.3496, 0.4706, 0.3975, 0.5178, 0.0008171, 0.4975, 0.7205, 0.458, 0.7216, 0.4579, 0.7176, 0.4974, 0.7165, 0.5056, 0.7283, 0.5057, 0.7664, 0.5016, 0.7665, 0.5015, 0.7283, 0.6944, 0.7463, 0.6944, 0.7055, 0.7037, 0.7055, 0.7037, 0.7463, 0.7604, 0.4102, 0.761, 0.4324, 0.7597, 0.4371, 0.7588, 0.4103, 0.7581, 0.1691, 0.7612, 0.1489, 0.7617, 0.1572, 0.7609, 0.1696, 0.7607, 0.4098, 0.7613, 0.4324, 0.761, 0.4324, 0.7604, 0.4102, 0.7618, 0.1572, 0.7611, 0.1699, 0.7609, 0.1696, 0.7617, 0.1572, 0.7607, 0.4098, 0.7604, 0.4102, 0.7588, 0.4103, 0.7676, 0.101, 0.7618, 0.1572, 0.7617, 0.1572, 0.7612, 0.1489, 0.7575, 0.1695, 0.7676, 0.101, 0.7612, 0.1489, 0.7581, 0.1691, 0.7611, 0.1699, 0.7618, 0.1572, 0.7676, 0.101, 0.7746, 0.6309, 0.7558, 0.6309, 0.7558, 0.59, 0.7746, 0.59, 0.0, 0.0, 0.0, 0.0, 0.0, 0.0, 0.0, 0.0, 0.7087, 0.6778, 0.7175, 0.6556, 0.7093, 0.6778, 0.7123, 0.615, 0.7123, 0.6119, 0.7543, 0.6109, 0.7544, 0.614, 0.7122, 0.6072, 0.7541, 0.6062, 0.7543, 0.6109, 0.7123, 0.6119, 0.7128, 0.6279, 0.7545, 0.6269, 0.7521, 0.6505, 0.716, 0.6513, 0.716, 0.6513, 0.7521, 0.6505, 0.7505, 0.6548, 0.7175, 0.6546, 0.7117, 0.6119, 0.7123, 0.6119, 0.7123, 0.615, 0.0, 0.0, 0.0, 0.0, 0.0, 0.0, 0.7154, 0.6515, 0.7122, 0.6279, 0.7128, 0.6279, 0.755, 0.627, 0.7527, 0.6507, 0.7521, 0.6505, 0.7545, 0.6269, 0.5256, 0.684, 0.5257, 0.7229, 0.502, 0.7249, 0.5019, 0.686, 0.5015, 0.6855, 0.5015, 0.7254, 0.502, 0.7249, 0.5019, 0.686, 0.5256, 0.684, 0.5019, 0.686, 0.5015, 0.6855, 0.7388, 0.3773, 0.7388, 0.3365, 0.7779, 0.3365, 0.7779, 0.3773, 0.3956, 0.6878, 0.4364, 0.6878, 0.4364, 0.7485, 0.3956, 0.7485, 0.6714, 0.7055, 0.6937, 0.7055, 0.6937, 0.7463, 0.6714, 0.7463, 0.6928, 0.5228, 0.7224, 0.5253, 0.728, 0.5397, 0.6865, 0.5403, 0.7227, 0.5249, 0.7286, 0.5396, 0.728, 0.5397, 0.7224, 0.5253, 0.6707, 0.7633, 0.6298, 0.7633, 0.6298, 0.7055, 0.6707, 0.7055, 0.7381, 0.3997, 0.7229, 0.2366, 0.726, 0.25, 0.3509, 0.01346, 0.356, 0.01417, 0.3552, 0.01934, 0.3501, 0.01853, 0.3601, 0.01455, 0.359, 0.02005, 0.3587, 0.0198, 0.3597, 0.01478, 0.4785, 0.2596, 0.0, 0.0, 0.4678, 0.2358, 0.3552, 0.01983, 0.35, 0.01899, 0.3501, 0.01853, 0.3552, 0.01934, 0.3701, 0.01654, 0.369, 0.02205, 0.359, 0.02005, 0.3601, 0.01455, 0.689, 0.4784, 0.6913, 0.5159, 0.6644, 0.5213, 0.6455, 0.4962, 0.6877, 0.4744, 0.6436, 0.4924, 0.636, 0.4745, 0.6917, 0.5162, 0.6642, 0.5216, 0.6644, 0.5213, 0.7501, 0.6971, 0.7501, 0.7542, 0.7087, 0.7542, 0.7094, 0.6973, 0.5289, 0.7684, 0.5289, 0.7111, 0.5696, 0.7108, 0.5696, 0.7682, 0.6224, 0.1423, 0.6321, 0.2441, 0.5984, 0.2473, 0.5887, 0.1455, 0.7088, 0.1467, 0.6605, 0.1554, 0.6668, 0.1901, 0.7152, 0.1812, 0.0, 0.0, 0.0, 0.0, 0.0, 0.0, 0.0, 0.0, 0.0, 0.0, 0.0, 0.0, 0.1677, 0.7738, 0.5762, 0.3383, 0.5249, 0.3184, 0.0, 0.0, 0.0, 0.0, 0.502, 0.6414, 0.5021, 0.6007, 0.5218, 0.6007, 0.5216, 0.6415, 0.0, 0.0, 0.0, 0.0, 0.1635, 0.7702, 0.0, 0.0, 0.0, 0.0, 0.0, 0.0, 0.1637, 0.7702, 0.1638, 0.7697, 0.7123, 0.6119, 0.7543, 0.6109, 0.1634, 0.7707, 0.1632, 0.7706, 0.1634, 0.7707, 0.0, 0.0, 0.0, 0.0, 0.0, 0.0, 0.0, 0.0, 0.1635, 0.7702, 0.1635, 0.7702, 0.1635, 0.7702, 0.1635, 0.7702, 0.0, 0.0, 0.0, 0.0, 0.0, 0.0, 0.0, 0.0, 0.1631, 0.7704, 0.1631, 0.7702, 0.1635, 0.7702, 0.1635, 0.7702, 0.1631, 0.7702, 0.1633, 0.7699, 0.1635, 0.7702, 0.1635, 0.7702, 0.7229, 0.2366, 0.7126, 0.3074, 0.7234, 0.3326, 0.7381, 0.2718, 0.5206, 0.2502, 0.5206, 0.1925, 0.529, 0.1925, 0.529, 0.2503, 0.08344, 0.7681, 0.08345, 0.7683, 0.08304, 0.7686, 0.08959, 0.7731, 0.08866, 0.7741, 0.08321, 0.7686, 0.08345, 0.7683, 0.4785, 0.2605, 0.4775, 0.2608, 0.4784, 0.2596, 0.4784, 0.2596, 0.4853, 0.2611, 0.4764, 0.2603, 0.4784, 0.2596, 0.4775, 0.2608, 0.4785, 0.2596, 0.48, 0.2589, 0.4785, 0.2605, 0.4784, 0.2596, 0.4764, 0.2603, 0.4785, 0.2596, 0.4784, 0.2596, 0.4784, 0.2596, 0.4924, 0.2885, 0.4714, 0.2925, 0.4713, 0.2919, 0.4921, 0.2881, 0.4669, 0.2917, 0.495, 0.2859, 0.4921, 0.2881, 0.4713, 0.2919, 0.4689, 0.2942, 0.4669, 0.2917, 0.4713, 0.2919, 0.4714, 0.2925, 0.4969, 0.2885, 0.4689, 0.2942, 0.4714, 0.2925, 0.4924, 0.2885, 0.0, 0.0, 0.0, 0.0, 0.0, 0.0, 0.0, 0.0, 0.6314, 0.005078, 0.6886, 0.3299, 0.6888, 0.3346, 0.6314, 0.005078, 0.6886, 0.3299, 0.6684, 0.2953, 0.0, 0.0, 0.0, 0.0, 0.0, 0.0, 0.6295, 0.0799, 0.0, 0.0, 0.726, 0.25, 0.7229, 0.2366, 0.7126, 0.3074, 0.6282, 0.1222, 0.4669, 0.2917, 0.4689, 0.2942, 0.4568, 0.2824, 0.6678, 0.2219, 0.7668, 0.6981, 0.7658, 0.7379, 0.6869, 0.2016, 0.6678, 0.2219, 0.7669, 0.6977, 0.7668, 0.6981, 0.6455, 0.4962, 0.6644, 0.5213, 0.0, 0.0, 0.5206, 0.1925, 0.0, 0.0, 0.529, 0.1925, 0.0, 0.0, 0.6756, 0.5776, 0.684, 0.5468, 0.684, 0.5468, 0.0, 0.0, 0.0, 0.0, 0.7159, 0.2004, 0.7567, 0.2004, 0.7567, 0.101, 0.7159, 0.101, 0.5096, 0.08558, 0.5404, 0.07664, 0.5404, 0.07664, 0.5096, 0.08558, 0.1884, 0.7767, 0.1882, 0.7787, 0.1882, 0.7787, 0.1884, 0.7767, 0.0, 0.0, 0.0, 0.0, 0.0, 0.0, 0.0, 0.0, 0.0, 0.0, 0.0, 0.0, 0.5096, 0.08558, 0.06203, 0.7356, 0.7567, 0.2004, 0.7159, 0.2004, 0.4969, 0.04213, 0.5277, 0.03314, 0.7604, 0.4102, 0.1646, 0.7841, 0.1652, 0.7838, 0.0, 0.0, 0.0, 0.0, 0.0, 0.0, 0.0, 0.0, 0.0, 0.0, 0.0, 0.0, 0.0, 0.0, 0.5336, 0.2959, 0.0, 0.0, 0.5019, 0.686, 0.0, 0.0, 0.0, 0.0, 0.0, 0.0, 0.0, 0.0, 0.5736, 0.7113, 0.5179, 0.7672, 0.5229, 0.7284, 0.6121, 0.7115, 0.0, 0.0, 0.0, 0.0, 0.0, 0.0, 0.1653, 0.7854, 0.1643, 0.7847, 0.1643, 0.7847, 0.1653, 0.7854, 0.4574, 0.7254, 0.6143, 0.7164, 0.4584, 0.722, 0.5178, 0.0008171, 0.4706, 0.3975, 0.4713, 0.4042, 0.5404, 0.07664, 0.1705, 0.7901, 0.171, 0.7897, 0.171, 0.7897, 0.1705, 0.7901, 0.4714, 0.2925, 0.5576, 0.6795, 0.0, 0.0, 0.0, 0.0, 0.0, 0.0, 0.0, 0.0, 0.0, 0.0, 0.0, 0.0, 0.0, 0.0, 0.0, 0.0, 0.0, 0.0, 0.0, 0.0, 0.0, 0.0, 0.0, 0.0, 0.0, 0.0, 0.7618, 0.1572, 0.7617, 0.1572, 0.7617, 0.1572, 0.7618, 0.1572, 0.0, 0.0, 0.0, 0.0, 0.0, 0.0, 0.0, 0.0, 0.0, 0.0, 0.0, 0.0, 0.0, 0.0, 0.0, 0.0, 0.0, 0.0, 0.0, 0.0, 0.0, 0.0, 0.0, 0.0, 0.761, 0.4324, 0.7613, 0.4324, 0.7613, 0.4324, 0.761, 0.4324, 0.0, 0.0, 0.0, 0.0, 0.0, 0.0, 0.0, 0.0, 0.0, 0.0, 0.0, 0.0, 0.0, 0.0, 0.0, 0.0, 0.0, 0.0, 0.0, 0.0, 0.0, 0.0, 0.0, 0.0, 0.0, 0.0, 0.5982, 0.5584, 0.6133, 0.5615, 0.1635, 0.7702, 0.0, 0.0, 0.0, 0.0, 0.0, 0.0, 0.0, 0.0, 0.0, 0.0, 0.0, 0.0, 0.0, 0.0, 0.0, 0.0, 0.0, 0.0, 0.0, 0.0, 0.0, 0.0, 0.0, 0.0, 0.0, 0.0, 0.0, 0.0, 0.0, 0.0, 0.0, 0.0, 0.0, 0.0, 0.0, 0.0, 0.0, 0.0, 0.0, 0.0, 0.0, 0.0, 0.0, 0.0, 0.0, 0.0, 0.0, 0.0, 0.0, 0.0, 0.0, 0.0, 0.0, 0.0, 0.0, 0.0, 0.728, 0.5397, 0.5743, 0.5131, 0.5841, 0.4853, 0.0, 0.0, 0.0, 0.0, 0.0, 0.0, 0.0, 0.0, 0.0, 0.0, 0.4039, 0.5393, 0.4039, 0.539, 0.4039, 0.539, 0.4039, 0.5393, 0.0, 0.0, 0.0, 0.0, 0.0, 0.0, 0.0, 0.0, 0.0, 0.0, 0.0, 0.0, 0.0, 0.0, 0.0, 0.0, 0.47, 0.4296, 0.0, 0.0, 0.0, 0.0, 0.0, 0.0, 0.0, 0.0, 0.0, 0.0, 0.0, 0.0, 0.0, 0.0, 0.0, 0.0, 0.0, 0.0, 0.0, 0.0, 0.0, 0.0, 0.0, 0.0, 0.0, 0.0, 0.0, 0.0, 0.0, 0.0, 0.0, 0.0, 0.0, 0.0, 0.4971, 0.7211, 0.4975, 0.7205, 0.4975, 0.7205, 0.4971, 0.7211, 0.0, 0.0, 0.0, 0.0, 0.0, 0.0, 0.0, 0.0, 0.0, 0.0, 0.0, 0.0, 0.0, 0.0, 0.0, 0.0, 0.0, 0.0, 0.0, 0.0, 0.0, 0.0, 0.0, 0.0, 0.0, 0.0, 0.0, 0.0, 0.0, 0.0, 0.4784, 0.2596, 0.4784, 0.2596, 0.4784, 0.2596, 0.4784, 0.2596, 0.0, 0.0, 0.0, 0.0, 0.0, 0.0, 0.0, 0.0, 0.0, 0.0, 0.0, 0.0, 0.0, 0.0, 0.0, 0.0, 0.0, 0.0, 0.0, 0.0, 0.0, 0.0, 0.0, 0.0, 0.0, 0.0, 0.0, 0.0, 0.0, 0.0, 0.0, 0.0, 0.0, 0.0, 0.0, 0.0, 0.0, 0.0, 0.0, 0.0, 0.0, 0.0, 0.0, 0.0, 0.0, 0.0, 0.0, 0.0, 0.0, 0.0, 0.0, 0.0, 0.0, 0.0, 0.0, 0.0, 0.0, 0.0, 0.0, 0.0, 0.0, 0.0, 0.0, 0.0, 0.0, 0.0, 0.0, 0.0, 0.0, 0.0, 0.0, 0.0, 0.0, 0.0, 0.0, 0.0, 0.0, 0.0, 0.0, 0.0, 0.0, 0.0, 0.0, 0.0, 0.0, 0.0, 0.0, 0.0, 0.171, 0.7897, 0.171, 0.7897, 0.1705, 0.7901, 0.1705, 0.7901, 0.0, 0.0, 0.0, 0.0, 0.0, 0.0, 0.0, 0.0, 0.3068, 0.8504, 0.2988, 0.8472, 0.2988, 0.8472, 0.3068, 0.8504, 0.0, 0.0, 0.0, 0.0, 0.0, 0.0, 0.0, 0.0, 0.0, 0.0, 0.0, 0.0, 0.0, 0.0, 0.0, 0.0, 0.4371, 0.7311, 0.4371, 0.7348, 0.4371, 0.7348, 0.4371, 0.7311, 0.1698, 0.7877, 0.1695, 0.7879, 0.1695, 0.7879, 0.1698, 0.7877, 0.0, 0.0, 0.0, 0.0, 0.0, 0.0, 0.0, 0.0, 0.0, 0.0, 0.0, 0.0, 0.0, 0.0, 0.0, 0.0, 0.0, 0.0, 0.0, 0.0, 0.0, 0.0, 0.0, 0.0, 0.0, 0.0, 0.0, 0.0, 0.0, 0.0, 0.0, 0.0, 0.0, 0.0, 0.0, 0.0, 0.0, 0.0, 0.0, 0.0, 0.0, 0.0, 0.0, 0.0, 0.0, 0.0, 0.0, 0.0, 0.0, 0.0, 0.0, 0.0, 0.0, 0.0, 0.0, 0.0, 0.0, 0.0, 0.0, 0.0, 0.0, 0.0, 0.0, 0.0, 0.0, 0.0, 0.0, 0.0, 0.0, 0.0, 0.0, 0.0, 0.0, 0.0, 0.0, 0.0, 0.0, 0.0, 0.0, 0.0, 0.0, 0.0, 0.0, 0.0, 0.0, 0.0, 0.0, 0.0, 0.0, 0.0, 0.0, 0.0, 0.0, 0.0, 0.0, 0.0, 0.0, 0.0, 0.0, 0.0, 0.0, 0.0, 0.0, 0.0, 0.0, 0.0, 0.0, 0.0, 0.0, 0.0, 0.0, 0.0, 0.0, 0.0, 0.0, 0.0, 0.0, 0.0, 0.0, 0.0, 0.0, 0.0, 0.0, 0.0, 0.0, 0.0, 0.0, 0.0, 0.4713, 0.2919, 0.4714, 0.2925, 0.4714, 0.2925, 0.4713, 0.2919, 0.0, 0.0, 0.5576, 0.6795, 0.5576, 0.6795, 0.0, 0.0, 0.0, 0.0, 0.0, 0.0, 0.0, 0.0, 0.0, 0.0, 0.4641, 0.2186, 0.4653, 0.2188, 0.4653, 0.2188, 0.4641, 0.2186, 0.0, 0.0, 0.0, 0.0, 0.0, 0.0, 0.0, 0.0, 0.0, 0.0, 0.0, 0.0, 0.0, 0.0, 0.0, 0.0, 0.6458, 0.2416, 0.6495, 0.2441, 0.6495, 0.2441, 0.6458, 0.2416, 0.0, 0.0, 0.0, 0.0, 0.0, 0.0, 0.0, 0.0, 0.1635, 0.7702, 0.1635, 0.7702, 0.1635, 0.7702, 0.1635, 0.7702, 0.1241, 0.7376, 0.1241, 0.7376, 0.1241, 0.7376, 0.1241, 0.7376, 0.0, 0.0, 0.0, 0.0, 0.0, 0.0, 0.0, 0.0, 0.0, 0.0, 0.0, 0.0, 0.0, 0.0, 0.0, 0.0, 0.5557, 0.6735, 0.556, 0.672, 0.556, 0.672, 0.5557, 0.6735, 0.0, 0.0, 0.0, 0.0, 0.0, 0.0, 0.0, 0.0, 0.6133, 0.5615, 0.6129, 0.5632, 0.6129, 0.5632, 0.6133, 0.5615, 0.7523, 0.4391, 0.7547, 0.4403, 0.7547, 0.4403, 0.7523, 0.4391, 0.0, 0.0, 0.0, 0.0, 0.0, 0.0, 0.0, 0.0, 0.0, 0.0, 0.0, 0.0, 0.0, 0.0, 0.0, 0.0, 0.0, 0.0, 0.4446, 0.2801, 0.4446, 0.2801, 0.0, 0.0, 0.0, 0.0, 0.0, 0.0, 0.0, 0.0, 0.0, 0.0, 0.4843, 0.6956, 0.4832, 0.6954, 0.4832, 0.6954, 0.4843, 0.6956, 0.0, 0.0, 0.0, 0.0, 0.0, 0.0, 0.0, 0.0, 0.08345, 0.7683, 0.08304, 0.7686, 0.08304, 0.7686, 0.08345, 0.7683, 0.5983, 0.4471, 0.5978, 0.4491, 0.5978, 0.4491, 0.5983, 0.4471, 0.0, 0.0, 0.0, 0.0, 0.0, 0.0, 0.0, 0.0, 0.5823, 0.3463, 0.5804, 0.3475, 0.5804, 0.3475, 0.5823, 0.3463, 0.0, 0.0, 0.0, 0.0, 0.0, 0.0, 0.0, 0.0, 0.5349, 0.3952, 0.5343, 0.3949, 0.5343, 0.3949, 0.5349, 0.3952, 0.0, 0.0, 0.0, 0.0, 0.0, 0.0, 0.0, 0.0, 0.0, 0.0, 0.0, 0.0, 0.0, 0.0, 0.0, 0.0, 0.4045, 0.5381, 0.4046, 0.5375, 0.4046, 0.5375, 0.4045, 0.5381, 0.1635, 0.7702, 0.6133, 0.5615, 0.6133, 0.5615, 0.1635, 0.7702, 0.0, 0.0, 0.0, 0.0, 0.0, 0.0, 0.0, 0.0, 0.0, 0.0, 0.0, 0.0, 0.0, 0.0, 0.0, 0.0, 0.5576, 0.6795, 0.5565, 0.6786, 0.5565, 0.6786, 0.5576, 0.6795, 0.0, 0.0, 0.0, 0.0, 0.0, 0.0, 0.0, 0.0, 0.6693, 0.29, 0.6708, 0.2903, 0.6708, 0.2903, 0.6693, 0.29, 0.5057, 0.7664, 0.5062, 0.7658, 0.5062, 0.7658, 0.5057, 0.7664, 0.1695, 0.787, 0.1694, 0.7866, 0.1696, 0.7865, 0.1698, 0.7869, 0.1627, 0.7689, 0.1629, 0.7694, 0.1626, 0.7696, 0.1623, 0.7691, 0.1635, 0.7712, 0.1637, 0.7715, 0.1635, 0.7716, 0.1634, 0.7714, 0.1584, 0.7777, 0.1594, 0.7776, 0.1595, 0.7782, 0.1586, 0.7785, 0.1679, 0.786, 0.1679, 0.7858, 0.1687, 0.7857, 0.1687, 0.786, 0.09073, 0.774, 0.08933, 0.7753, 0.08866, 0.7741, 0.09073, 0.774, 0.09524, 0.7792, 0.08933, 0.7753, 0.1165, 0.7503, 0.1223, 0.7569, 0.1189, 0.7591, 0.1138, 0.7532, 0.1341, 0.7268, 0.1523, 0.7401, 0.1314, 0.7333, 0.1297, 0.7262, 0.1287, 0.7318, 0.126, 0.7305, 0.1629, 0.7827, 0.1632, 0.7826, 0.1639, 0.7837, 0.1636, 0.7839, 0.0, 0.0, 0.0, 0.0, 0.0, 0.0, 0.0, 0.0, 0.0, 0.0, 0.0, 0.0, 0.0, 0.0, 0.0, 0.0, 0.6924, 0.453, 0.697, 0.4494, 0.697, 0.4494, 0.6924, 0.453, 0.758, 0.02095, 0.758, 0.01717, 0.758, 0.01717, 0.758, 0.02095, 0.1635, 0.7716, 0.1634, 0.7714, 0.1634, 0.7714, 0.1635, 0.7716, 0.4443, 0.7274, 0.4443, 0.7311, 0.4443, 0.7311, 0.4443, 0.7274, 0.7694, 0.5613, 0.7734, 0.5632, 0.7734, 0.5632, 0.7694, 0.5613, 0.4584, 0.722, 0.0, 0.0, 0.0, 0.0, 0.4584, 0.722, 0.1695, 0.787, 0.1694, 0.7866, 0.1694, 0.7866, 0.1695, 0.787, 0.7625, 0.3345, 0.7614, 0.3292, 0.7614, 0.3292, 0.7625, 0.3345, 0.126, 0.7305, 0.1252, 0.7268, 0.1252, 0.7268, 0.126, 0.7305, 0.779, 0.2457, 0.7776, 0.2492, 0.7776, 0.2492, 0.779, 0.2457, 0.1595, 0.7782, 0.1586, 0.7785, 0.1586, 0.7785, 0.1595, 0.7782, 0.1341, 0.7268, 0.1523, 0.7401, 0.1523, 0.7401, 0.1341, 0.7268, 0.1257, 0.7334, 0.126, 0.7305, 0.126, 0.7305, 0.1257, 0.7334, 0.1641, 0.7835, 0.1639, 0.7837, 0.1639, 0.7837, 0.1641, 0.7835, 0.09073, 0.774, 0.09524, 0.7792, 0.09524, 0.7792, 0.09073, 0.774, 0.1636, 0.7839, 0.1631, 0.7843, 0.1631, 0.7843, 0.1636, 0.7839, 0.1584, 0.7777, 0.1594, 0.7776, 0.1594, 0.7776, 0.1584, 0.7777, 0.1688, 0.7859, 0.1689, 0.7863, 0.1689, 0.7863, 0.1688, 0.7859, 0.05437, 0.9723, 0.07685, 0.9872, 0.07685, 0.9872, 0.05437, 0.9723, 0.1679, 0.7858, 0.1687, 0.7857, 0.1687, 0.7857, 0.1679, 0.7858, 0.7581, 0.08544, 0.7581, 0.08143, 0.7581, 0.08143, 0.7581, 0.08544, 0.0, 0.0, 0.0, 0.0, 0.0, 0.0, 0.0, 0.0, 0.1189, 0.7591, 0.1138, 0.7532, 0.1138, 0.7532, 0.1189, 0.7591, 0.1698, 0.7846, 0.1699, 0.7844, 0.1699, 0.7844, 0.1698, 0.7846, 0.7, 0.5173, 0.697, 0.5173, 0.697, 0.5173, 0.7, 0.5173, 0.08933, 0.7753, 0.08866, 0.7741, 0.08866, 0.7741, 0.08933, 0.7753, 0.1696, 0.7865, 0.1698, 0.7869, 0.1698, 0.7869, 0.1696, 0.7865, 0.5131, 0.2557, 0.5168, 0.2557, 0.5168, 0.2557, 0.5131, 0.2557, 0.164, 0.7709, 0.1637, 0.7715, 0.1637, 0.7715, 0.164, 0.7709, 0.1633, 0.7699, 0.1631, 0.7702, 0.1631, 0.7702, 0.1633, 0.7699, 0.5061, 0.7288, 0.5056, 0.7283, 0.5056, 0.7283, 0.5061, 0.7288, 0.1705, 0.7901, 0.171, 0.7897, 0.4371, 0.7311, 0.4371, 0.7348, 0.4371, 0.7311, 0.4371, 0.7348, 0.4371, 0.7348, 0.4371, 0.7311, 0.0, 0.0, 0.0, 0.0, 0.0, 0.0, 0.0, 0.0, 0.0, 0.0, 0.0, 0.0, 0.0, 0.0, 0.0, 0.0, 0.0, 0.0, 0.0, 0.0, 0.0, 0.0, 0.0, 0.0, 0.0, 0.0, 0.0, 0.0, 0.0, 0.0, 0.0, 0.0])
me_cube.materials.append(mat_cool)
me_cube.use_mirror_vertex_groups = False
me_cube.update()

# ---- objects
ob_cube = bpy.data.objects.new('Cube', me_cube)

# ---- transforms, parenting, visibility, modifiers, constraints
ob_cube.location = (0.0, -0.07, 0.0)
ob_cube.lock_rotations_4d = False
ob_cube.empty_display_type = 'ARROWS'
ob_cube.lineart.crease_threshold = 0.0
_m = ob_cube.modifiers.new('Auto Smooth', 'NODES')
_m.node_group = ng_auto_smooth
_gi = [s.identifier for s in ng_auto_smooth.interface.items_tree if s.item_type == 'SOCKET' and s.in_out == 'INPUT']
_m[_gi[1]] = 0.5236  # Angle

# ---- collection membership
col_collection.objects.link(ob_cube)

# ---- scene / render settings (as saved in the file)
scene.frame_start = 1; scene.frame_end = 250; scene.frame_set(202)
scene.render.engine = 'BLENDER_EEVEE_NEXT'
scene.cycles.sampling_pattern = 'TABULATED_SOBOL'
scene.cycles.use_light_tree = False
scene.view_settings.view_transform = 'Filmic'
bpy.context.view_layer.update()

# ---- added for rendering (the .blend has no active camera and no usable light): camera, sun
cam_auto = bpy.data.cameras.new('AutoCamera')
cam_auto.lens = 50.0
cam_auto.sensor_width = 36.0
cam_auto.clip_end = 1000.0
ob_auto_camera = bpy.data.objects.new('AutoCamera', cam_auto)
scene.collection.objects.link(ob_auto_camera)
ob_auto_camera.location = (16.0919, -17.4718, 12.8655)
ob_auto_camera.rotation_euler = (1.09748, -7.21219e-08, 0.694738)
scene.camera = ob_auto_camera
light_auto_sun = bpy.data.lights.new('AutoSun', 'SUN')
light_auto_sun.energy = 3.0
light_auto_sun.angle = 0.0523599
ob_auto_sun = bpy.data.objects.new('AutoSun', light_auto_sun)
scene.collection.objects.link(ob_auto_sun)
ob_auto_sun.rotation_euler = (0.872665, 0.174533, 0.523599)
bpy.context.view_layer.update()
